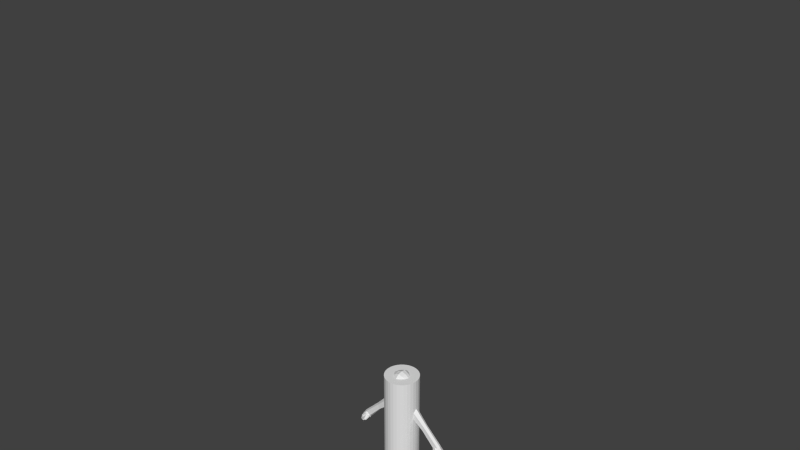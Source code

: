 # Source: bumi.blend  (saved by Blender 2.78.0; exported with 4.5.12 LTS)
import bpy
from mathutils import Matrix  # noqa: F401  (used for matrix-valued properties, if any)

bpy.ops.wm.read_factory_settings(use_empty=True)
scene = bpy.context.scene
scene.name = 'Scene'

# ---- collections
col_collection_1 = bpy.data.collections.new('Collection 1'); scene.collection.children.link(col_collection_1)

# ---- materials (node trees are filled in below, after node groups)
mat_material_002 = bpy.data.materials.new('Material.002')
mat_material_002.alpha_threshold = 0.0
mat_material_002.use_transparent_shadow = False
mat_material_002.roughness = 0.5

# ---- material node trees

# ---- world
world_world = bpy.data.worlds.new('World'); scene.world = world_world
world_world.color = (0.05088, 0.05088, 0.05088)
world_world.use_sun_shadow = False
world_world.sun_shadow_jitter_overblur = 0.0
world_world.cycles.sampling_method = 'NONE'
world_world.cycles.sample_map_resolution = 256

# ---- meshes
me_cube_005 = bpy.data.meshes.new('Cube.005')
me_cube_005.from_pydata([(0.3591, 0.1069, 1.685), (0.4176, 0.02384, 1.418), (1.117, 0.08936, 0.7489), (1.099, 0.01814, 0.686), (0.7401, -0.05246, 1.121), (0.7588, 0.01965, 1.078), (0.8012, -0.05246, 1.233), (0.7477, 0.09088, 1.135), (0.8069, 0.07891, 1.243), (0.8431, 0.01323, 1.254), (1.275, 0.01172, 0.8199), (1.233, 0.07739, 0.8274), (0.4886, 0.1063, 1.566), (0.465, 0.123, 1.382), (0.5113, 0.0232, 1.309), (0.462, -0.07789, 1.359), (0.4863, -0.07789, 1.548), (0.5329, 0.0142, 1.601), (1.387, 0.008838, 0.6668), (1.34, -0.1053, 0.6633), (1.259, 0.1437, 0.6224), (1.333, 0.1229, 0.6446), (1.255, 0.01999, 0.6192), (1.431, 0.01057, 0.5), (1.41, -0.06158, 0.5), (1.362, -0.06158, 0.4673), (1.368, 0.09584, 0.4713), (1.414, 0.0827, 0.503), (1.36, 0.01762, 0.446), (1.188, 0.1165, 0.6856), (1.177, 0.01906, 0.6526), (1.123, -0.04379, 0.741), (1.331, 0.01028, 0.7434), (1.283, 0.1001, 0.736), (1.102, -0.05398, 0.7388), (1.222, -0.05398, 0.8198), (1.278, -0.1053, 0.6381), (1.187, -0.2242, 0.6659), (1.281, -0.07962, 0.7415), (1.213, -0.05786, 0.7936), (1.113, 0.006307, 0.6892), (1.281, -0.08552, 0.6411), (1.319, -0.1003, 0.6719), (1.246, -0.0001753, 0.6282), (1.178, 0.01575, 0.6541), (1.278, -0.07915, 0.7396), (1.164, -0.2125, 0.649), (1.15, -0.189, 0.6341), (1.177, -0.1928, 0.6207), (1.209, -0.2322, 0.6418), (1.19, -0.222, 0.6298), (1.123, -0.1876, 0.6486), (1.163, -0.2159, 0.6885), (1.133, -0.2076, 0.6673), (1.104, -0.08155, 0.724), (1.194, -0.09561, 0.7766), (1.094, -0.03145, 0.6722), (1.261, -0.1233, 0.6241), (1.3, -0.1381, 0.6549), (1.227, -0.03793, 0.6112), (1.159, -0.02201, 0.6371), (1.119, -0.04607, 0.6755), (1.259, -0.1169, 0.7226), (1.167, -0.04857, 0.6497), (1.233, -0.1114, 0.7063), (1.19, -0.0965, 0.7467), (1.138, -0.08178, 0.7089), (1.24, -0.1074, 0.6419), (1.273, -0.1257, 0.6633), (1.216, -0.05535, 0.6257), (0.6438, -0.06518, 1.39), (0.688, 0.01372, 1.428), (0.6477, 0.09259, 1.404), (0.6064, 0.107, 1.258), (0.635, 0.02143, 1.193), (0.6011, -0.06518, 1.24), (0.8046, 0.01945, 1.025), (0.7975, 0.09067, 1.083), (0.9013, 0.01303, 1.196), (0.8579, -0.05267, 1.177), (0.7889, -0.05267, 1.069), (0.8643, 0.0787, 1.187), (1.088, 0.01237, 1.008), (1.04, -0.05332, 0.9986), (0.9515, 0.01879, 0.8557), (0.9571, 0.09002, 0.9159), (0.9454, -0.05332, 0.9042), (1.048, 0.07805, 1.007), (-0.3591, -0.07726, 1.666), (-1.117, 0.08936, 0.7489), (-1.099, 0.01814, 0.686), (-0.7401, -0.05246, 1.121), (-0.7588, 0.01965, 1.078), (-0.8012, -0.05246, 1.233), (-0.7477, 0.09088, 1.135), (-0.8069, 0.07891, 1.243), (-0.8431, 0.01323, 1.254), (-1.275, 0.01172, 0.8199), (-1.233, 0.07739, 0.8274), (-0.4886, 0.1063, 1.566), (-0.465, 0.123, 1.382), (-0.5113, 0.0232, 1.309), (-0.462, -0.07789, 1.359), (-0.4863, -0.07789, 1.548), (-0.5329, 0.0142, 1.601), (-1.387, 0.008838, 0.6668), (-1.34, -0.1053, 0.6633), (-1.259, 0.1437, 0.6224), (-1.333, 0.1229, 0.6446), (-1.255, 0.01999, 0.6192), (-1.431, 0.01057, 0.5), (-1.41, -0.06158, 0.5), (-1.362, -0.06158, 0.4673), (-1.368, 0.09584, 0.4713), (-1.414, 0.0827, 0.503), (-1.36, 0.01762, 0.446), (-1.188, 0.1165, 0.6856), (-1.177, 0.01906, 0.6526), (-1.123, -0.04379, 0.741), (-1.331, 0.01028, 0.7434), (-1.283, 0.1001, 0.736), (-1.102, -0.05398, 0.7388), (-1.222, -0.05398, 0.8198), (-1.278, -0.1053, 0.6381), (-1.187, -0.2242, 0.6659), (-1.281, -0.07962, 0.7415), (-1.213, -0.05786, 0.7936), (-1.113, 0.006307, 0.6892), (-1.281, -0.08552, 0.6411), (-1.319, -0.1003, 0.6719), (-1.246, -0.0001753, 0.6282), (-1.178, 0.01575, 0.6541), (-1.278, -0.07915, 0.7396), (-1.164, -0.2125, 0.649), (-1.15, -0.189, 0.6341), (-1.177, -0.1928, 0.6207), (-1.209, -0.2322, 0.6418), (-1.19, -0.222, 0.6298), (-1.123, -0.1876, 0.6486), (-1.163, -0.2159, 0.6885), (-1.133, -0.2076, 0.6673), (-1.104, -0.08155, 0.724), (-1.194, -0.09561, 0.7766), (-1.094, -0.03145, 0.6722), (-1.261, -0.1233, 0.6241), (-1.3, -0.1381, 0.6549), (-1.227, -0.03793, 0.6112), (-1.159, -0.02201, 0.6371), (-1.119, -0.04607, 0.6755), (-1.259, -0.1169, 0.7226), (-1.167, -0.04857, 0.6497), (-1.233, -0.1114, 0.7063), (-1.19, -0.0965, 0.7467), (-1.138, -0.08178, 0.7089), (-1.24, -0.1074, 0.6419), (-1.273, -0.1257, 0.6633), (-1.216, -0.05535, 0.6257), (-0.6438, -0.06518, 1.39), (-0.688, 0.01372, 1.428), (-0.6477, 0.09259, 1.404), (-0.6064, 0.107, 1.258), (-0.635, 0.02143, 1.193), (-0.6011, -0.06518, 1.24), (-0.8046, 0.01945, 1.025), (-0.7975, 0.09067, 1.083), (-0.9013, 0.01303, 1.196), (-0.8579, -0.05267, 1.177), (-0.7889, -0.05267, 1.069), (-0.8643, 0.0787, 1.187), (-1.088, 0.01237, 1.008), (-1.04, -0.05332, 0.9986), (-0.9515, 0.01879, 0.8557), (-0.9571, 0.09002, 0.9159), (-0.9454, -0.05332, 0.9042), (-1.048, 0.07805, 1.007), (0.1172, 0.2416, 2.41), (0.1172, 0.2416, 2.167), (0.2743, 0.09979, 2.41), (0.2743, -0.1169, 2.377), (0.2743, -0.112, 2.09), (0.2743, 0.09645, 2.156), (0.1113, -0.2694, 2.347), (0.1113, -0.2552, 2.034), (0.1183, 0.1196, 2.006), (0.08234, -0.1337, 1.93), (0.1114, -0.1219, 2.586), (0.1113, 0.1008, 2.59), (0.1259, 0.2615, 2.28), (0.2943, -0.005334, 2.41), (0.2943, -0.1208, 2.222), (0.2943, -0.008273, 2.126), (0.2943, 0.1072, 2.276), (0.121, -0.2787, 2.171), (0.1418, 0.01332, 1.952), (0.1211, -0.005256, 2.609), (0.1069, 0.1864, 2.525), (0.2151, 0.1862, 2.402), (0.2151, 0.1853, 2.173), (0.107, 0.1853, 2.075), (0.2151, 0.09185, 2.525), (0.2151, -0.1131, 2.512), (0.2151, -0.2125, 2.344), (0.2151, -0.1994, 2.057), (0.1958, -0.1121, 1.962), (0.2118, 0.08835, 2.062), (0.1017, -0.2197, 2.504), (0.0951, -0.2025, 1.93), (0.3155, -0.005818, 2.261), (0.231, 0.2017, 2.279), (0.231, -0.005565, 2.538), (0.231, -0.2183, 2.183), (0.204, -0.001248, 1.981), (0.1743, -0.1743, 1.966), (0.1829, -0.1859, 2.459), (0.1829, 0.155, 2.101), (0.1829, 0.1573, 2.489), (0.3591, 0.1069, 0.4255), (0.3591, -0.07726, 0.4255), (0.3591, 0.1059, 0.9997), (0.3591, -0.07536, 0.9672), (0.3591, -0.07726, 1.464), (0.1577, 0.227, 0.4559), (0.1796, -0.2212, 0.4255), (0.1796, 0.227, 1.144), (0.1796, -0.2213, 0.8019), (0.1726, -0.1724, 1.745), (0.1796, 0.2678, 1.414), (0.1796, -0.2212, 1.324), (0.359, 0.1085, 0.2885), (0.3587, -0.07566, 0.2882), (0.103, 0.1371, 0.2183), (0.1569, -0.2226, 0.218), (0.3119, 0.117, -0.8564), (0.3279, -0.09278, -0.856), (0.1473, 0.1138, -0.8565), (0.1502, -0.1285, -0.856), (0.1076, 0.1383, -0.4697), (0.143, -0.1644, -0.4692), (0.3327, 0.1104, -0.4696), (0.3528, -0.1145, -0.4692), (0.1373, -0.1733, -0.2105), (0.0981, 0.1362, -0.2098), (0.3529, 0.1101, -0.21), (0.3477, -0.1046, -0.2104), (0.4177, 0.01482, 0.4257), (0.4176, 0.01563, 0.989), (0.06354, 0.1047, 1.905), (0.1792, 0.008914, 1.822), (0.4172, 0.0172, 0.2874), (0.05221, -0.04313, 0.1892), (0.3804, 0.01951, -0.8562), (0.08934, -0.05334, -0.8561), (0.3927, 0.0227, -0.4695), (0.05716, -0.04699, -0.4695), (0.06138, -0.06019, -0.2102), (0.4021, 0.02428, -0.2102), (0.314, 0.16, -1.043), (0.284, -0.1201, -0.9855), (0.1307, 0.1564, -1.042), (0.1458, -0.1205, -0.9855), (0.3788, 0.01726, -1.041), (0.08905, -0.0516, -1.041), (0.2715, -0.2544, -1.022), (0.138, -0.2544, -1.022), (0.2972, -0.4519, -1.09), (0.1649, -0.4519, -1.09), (0.311, -0.5053, -1.185), (0.1787, -0.5053, -1.185), (0.311, 0.19, -1.1), (0.1311, 0.189, -1.1), (0.4009, 0.01483, 1.728), (0.3591, -0.07726, 1.666), (0.3591, 0.1237, 1.489), (0.179, 0.17, 1.741), (0.09446, -0.06281, 1.87), (0.1464, 0.02459, 1.883), (0.08446, 0.1422, 1.864), (0.156, 0.01922, 1.855), (0.118, -0.12, 1.824), (0.1048, 0.1375, -0.3539), (0.345, 0.1105, -0.3539), (0.3529, -0.1065, -0.354), (0.1426, -0.1567, -0.3542), (0.05923, -0.05332, -0.3541), (0.3974, 0.02376, -0.354), (0.1374, -0.1859, -0.027), (0.1028, 0.1361, -0.0263), (0.3581, 0.1098, 0.00862), (0.3532, -0.08818, 0.008169), (0.4096, 0.02121, 0.007916), (0.05697, -0.05264, -0.0412), (0.3533, -0.328, -1.183), (0.1364, -0.328, -1.183), (0.3816, -0.1334, -1.183), (0.108, -0.1335, -1.183), (0.3684, 0.003269, -1.183), (0.1212, 0.00326, -1.183), (0.311, 0.1724, -1.183), (0.1788, 0.1716, -1.183), (0.2389, -0.3245, -0.3586), (-0.1172, 0.2416, 2.41), (-0.1172, 0.2416, 2.167), (-0.2743, 0.09979, 2.41), (-0.2743, -0.1169, 2.377), (-0.2743, -0.112, 2.09), (-0.2743, 0.09645, 2.156), (-0.1113, -0.2694, 2.347), (-0.1113, -0.2552, 2.034), (-0.1183, 0.1196, 2.006), (-0.08234, -0.1337, 1.93), (-0.1114, -0.1219, 2.586), (-0.1113, 0.1008, 2.59), (-0.1259, 0.2615, 2.28), (-0.2943, -0.005334, 2.41), (-0.2943, -0.1208, 2.222), (-0.2943, -0.008273, 2.126), (-0.2943, 0.1072, 2.276), (-0.121, -0.2787, 2.171), (-0.1418, 0.01332, 1.952), (-0.1211, -0.005256, 2.609), (-0.1069, 0.1864, 2.525), (-0.2151, 0.1862, 2.402), (-0.2151, 0.1853, 2.173), (-0.107, 0.1853, 2.075), (-0.2151, 0.09185, 2.525), (-0.2151, -0.1131, 2.512), (-0.2151, -0.2125, 2.344), (-0.2151, -0.1994, 2.057), (-0.1958, -0.1121, 1.962), (-0.2118, 0.08835, 2.062), (-0.1017, -0.2197, 2.504), (-0.0951, -0.2025, 1.93), (-0.3155, -0.005818, 2.261), (-0.231, 0.2017, 2.279), (-0.231, -0.005565, 2.538), (-0.231, -0.2183, 2.183), (-0.204, -0.001248, 1.981), (-0.1743, -0.1743, 1.966), (-0.1829, -0.1859, 2.459), (-0.1829, 0.155, 2.101), (-0.1829, 0.1573, 2.489), (-0.3591, 0.1069, 0.4255), (-0.3591, -0.07726, 0.4255), (-0.359, 0.1059, 0.9998), (-0.3591, -0.07537, 0.9672), (-0.3591, 0.1069, 1.685), (-0.3591, -0.07726, 1.464), (-0.1577, 0.227, 0.4559), (-0.1796, -0.2212, 0.4255), (-0.1796, 0.227, 1.144), (-0.1796, -0.2213, 0.8019), (-0.1726, -0.1724, 1.745), (-0.1796, 0.2678, 1.414), (-0.1796, -0.2212, 1.324), (-0.3583, 0.1085, 0.2886), (-0.3594, -0.07538, 0.2883), (-0.1027, 0.137, 0.2183), (-0.1583, -0.2224, 0.2178), (-0.3109, 0.117, -0.8565), (-0.329, -0.0924, -0.856), (-0.1461, 0.1135, -0.8564), (-0.1513, -0.1284, -0.8559), (-0.1064, 0.1381, -0.4697), (-0.145, -0.164, -0.469), (-0.3322, 0.1107, -0.4697), (-0.3546, -0.1138, -0.4693), (-0.1392, -0.173, -0.2106), (-0.09682, 0.1359, -0.2099), (-0.3523, 0.1104, -0.2098), (-0.3494, -0.104, -0.2104), (-0.4177, 0.01482, 0.4257), (-0.4176, 0.01562, 0.989), (-0.06354, 0.1047, 1.905), (-0.1792, 0.008914, 1.822), (-0.4172, 0.01742, 0.2875), (-0.05223, -0.04318, 0.1892), (-0.3804, 0.01982, -0.8563), (-0.08967, -0.05346, -0.856), (-0.3931, 0.02326, -0.4696), (-0.05774, -0.04699, -0.4693), (-0.06207, -0.06018, -0.2104), (-0.4025, 0.02483, -0.21), (-0.3135, 0.16, -1.043), (-0.2841, -0.1201, -0.9855), (-0.1299, 0.1562, -1.042), (-0.146, -0.1205, -0.9855), (-0.3787, 0.01732, -1.042), (-0.08908, -0.05163, -1.041), (-0.2715, -0.2544, -1.022), (-0.138, -0.2544, -1.022), (-0.2972, -0.4519, -1.09), (-0.1649, -0.4519, -1.09), (-0.311, -0.5053, -1.185), (-0.1787, -0.5053, -1.185), (-0.3104, 0.19, -1.1), (-0.1304, 0.1889, -1.1), (-0.4009, 0.01483, 1.728), (-0.3591, 0.1237, 1.489), (-0.4176, 0.02384, 1.418), (-0.179, 0.17, 1.741), (-0.09446, -0.06281, 1.87), (-0.1464, 0.02459, 1.883), (-0.08446, 0.1422, 1.864), (-0.156, 0.01922, 1.855), (-0.118, -0.12, 1.824), (0.0, 0.2815, 2.428), (0.0, 0.2815, 2.15), (0.0, -0.307, 2.367), (0.0, -0.2951, 2.017), (0.0, 0.1197, 1.969), (0.0, -0.131, 1.896), (0.0, 0.1183, 2.63), (0.0, -0.137, 2.629), (0.0, 0.3039, 2.28), (0.0, -0.3205, 2.172), (0.0, -0.004677, 2.652), (0.0, 0.2182, 2.557), (0.0, 0.2177, 2.044), (0.0, -0.248, 2.54), (0.0, -0.2532, 1.898), (0.0, 0.227, 0.4559), (-0.0001105, -0.2219, 0.4558), (0.0, 0.227, 1.144), (-7.025e-06, -0.2212, 0.8019), (0.0, -0.2003, 1.753), (0.0, 0.2678, 1.414), (0.0, -0.2212, 1.324), (0.0001726, 0.2265, 0.2717), (-0.0002551, -0.2226, 0.2715), (0.0, 0.003902, 0.2192), (0.0, 0.2238, 1.752), (0.0, 0.1298, 1.919), (0.0, -0.1149, 1.873), (0.0, 0.1305, 1.878), (0.0, -0.1122, 1.835), (-0.1037, 0.1373, -0.3539), (-0.3445, 0.1109, -0.3538), (-0.3546, -0.1058, -0.354), (-0.1445, -0.1563, -0.3543), (-0.05997, -0.05325, -0.3542), (-0.3979, 0.02438, -0.354), (-0.1393, -0.1857, -0.02719), (-0.1015, 0.1358, -0.02634), (-0.3573, 0.11, 0.00881), (-0.3544, -0.08768, 0.00824), (-0.4098, 0.02165, 0.008108), (-0.05735, -0.05274, -0.04138), (-0.3533, -0.328, -1.183), (-0.1364, -0.328, -1.183), (-0.3817, -0.1334, -1.183), (-0.108, -0.1335, -1.183), (-0.3684, 0.003267, -1.183), (-0.1212, 0.003259, -1.183), (-0.3103, 0.1723, -1.183), (-0.1784, 0.1715, -1.183), (-0.2428, -0.3236, -0.3586)], [], [(84, 85, 2, 3), (75, 74, 5, 4), (70, 75, 4, 6), (74, 73, 7, 5), (71, 70, 6, 9), (72, 71, 9, 8), (73, 72, 8, 7), (22, 20, 26, 28), (30, 29, 20, 22), (33, 32, 18, 21), (29, 33, 21, 20), (25, 28, 23, 24), (28, 26, 27, 23), (21, 18, 23, 27), (20, 21, 27, 26), (18, 19, 24, 23), (11, 10, 32, 33), (35, 34, 31, 39), (53, 51, 47, 46), (52, 53, 46, 37), (37, 46, 50, 49), (46, 47, 48, 50), (38, 35, 39, 45), (42, 45, 62, 58), (39, 31, 54, 55), (41, 42, 58, 57), (40, 44, 60, 56), (45, 39, 55, 62), (31, 40, 56, 54), (43, 41, 57, 59), (44, 43, 59, 60), (55, 54, 66, 65), (57, 58, 68, 67), (56, 60, 63, 61), (62, 55, 65, 64), (64, 65, 52, 37), (66, 61, 51, 53), (69, 67, 50, 48), (63, 69, 48, 47), (58, 62, 64, 68), (60, 59, 69, 63), (59, 57, 67, 69), (54, 56, 61, 66), (61, 63, 47, 51), (67, 68, 49, 50), (65, 66, 53, 52), (68, 64, 37, 49), (13, 12, 72, 73), (12, 17, 71, 72), (17, 16, 70, 71), (14, 13, 73, 74), (16, 15, 75, 70), (15, 14, 74, 75), (85, 87, 11, 2), (87, 82, 10, 11), (34, 35, 10, 3), (3, 10, 11, 2), (82, 83, 35, 10), (86, 84, 3, 34), (83, 86, 34, 35), (36, 22, 28, 25), (32, 38, 19, 18), (19, 36, 25, 24), (2, 11, 33, 29), (10, 35, 38, 32), (3, 2, 29, 30), (22, 36, 41, 43), (30, 22, 43, 44), (19, 38, 45, 42), (34, 3, 40, 31), (3, 30, 44, 40), (36, 19, 42, 41), (6, 4, 80, 79), (4, 5, 76, 80), (9, 6, 79, 78), (8, 9, 78, 81), (7, 8, 81, 77), (5, 7, 77, 76), (79, 80, 86, 83), (80, 76, 84, 86), (78, 79, 83, 82), (81, 78, 82, 87), (77, 81, 87, 85), (76, 77, 85, 84), (171, 90, 89, 172), (162, 91, 92, 161), (157, 93, 91, 162), (161, 92, 94, 160), (158, 96, 93, 157), (159, 95, 96, 158), (160, 94, 95, 159), (109, 115, 113, 107), (117, 109, 107, 116), (120, 108, 105, 119), (116, 107, 108, 120), (112, 111, 110, 115), (115, 110, 114, 113), (108, 114, 110, 105), (107, 113, 114, 108), (105, 110, 111, 106), (98, 120, 119, 97), (122, 126, 118, 121), (140, 133, 134, 138), (139, 124, 133, 140), (124, 136, 137, 133), (133, 137, 135, 134), (125, 132, 126, 122), (129, 145, 149, 132), (126, 142, 141, 118), (128, 144, 145, 129), (127, 143, 147, 131), (132, 149, 142, 126), (118, 141, 143, 127), (130, 146, 144, 128), (131, 147, 146, 130), (142, 152, 153, 141), (144, 154, 155, 145), (143, 148, 150, 147), (149, 151, 152, 142), (151, 124, 139, 152), (153, 140, 138, 148), (156, 135, 137, 154), (150, 134, 135, 156), (145, 155, 151, 149), (147, 150, 156, 146), (146, 156, 154, 144), (141, 153, 148, 143), (148, 138, 134, 150), (154, 137, 136, 155), (152, 139, 140, 153), (155, 136, 124, 151), (100, 160, 159, 99), (99, 159, 158, 104), (104, 158, 157, 103), (101, 161, 160, 100), (103, 157, 162, 102), (102, 162, 161, 101), (172, 89, 98, 174), (174, 98, 97, 169), (121, 90, 97, 122), (90, 89, 98, 97), (169, 97, 122, 170), (173, 121, 90, 171), (170, 122, 121, 173), (123, 112, 115, 109), (119, 105, 106, 125), (106, 111, 112, 123), (89, 116, 120, 98), (97, 119, 125, 122), (90, 117, 116, 89), (109, 130, 128, 123), (117, 131, 130, 109), (106, 129, 132, 125), (121, 118, 127, 90), (90, 127, 131, 117), (123, 128, 129, 106), (93, 166, 167, 91), (91, 167, 163, 92), (96, 165, 166, 93), (95, 168, 165, 96), (94, 164, 168, 95), (92, 163, 164, 94), (166, 170, 173, 167), (167, 173, 171, 163), (165, 169, 170, 166), (168, 174, 169, 165), (164, 172, 174, 168), (163, 171, 172, 164), (175, 187, 413, 405), (175, 405, 416, 195), (175, 195, 215, 196), (175, 196, 208, 187), (176, 406, 413, 187), (176, 187, 208, 197), (176, 197, 214, 198), (176, 198, 417, 406), (177, 188, 207, 191), (177, 191, 208, 196), (177, 196, 215, 199), (177, 199, 209, 188), (178, 189, 207, 188), (178, 188, 209, 200), (178, 200, 213, 201), (178, 201, 210, 189), (179, 190, 207, 189), (179, 189, 210, 202), (179, 202, 212, 203), (179, 203, 211, 190), (180, 191, 207, 190), (180, 190, 211, 204), (180, 204, 214, 197), (180, 197, 208, 191), (181, 407, 414, 192), (181, 192, 210, 201), (181, 201, 213, 205), (181, 205, 418, 407), (182, 192, 414, 408), (182, 408, 419, 206), (182, 206, 212, 202), (182, 202, 210, 192), (193, 275, 246, 183), (183, 409, 417, 198), (183, 198, 214, 204), (183, 204, 211, 193), (184, 274, 275, 193), (184, 193, 211, 203), (184, 203, 212, 206), (184, 206, 419, 410), (185, 194, 415, 412), (185, 412, 418, 205), (185, 205, 213, 200), (185, 200, 209, 194), (186, 411, 415, 194), (186, 194, 209, 199), (186, 199, 215, 195), (186, 195, 416, 411), (244, 245, 219, 217), (223, 221, 420, 422), (222, 224, 423, 421), (420, 221, 230, 427), (223, 422, 425, 226), (224, 219, 220, 227), (423, 224, 227, 426), (221, 216, 228, 230), (426, 227, 225, 424), (217, 219, 224, 222), (218, 216, 221, 223), (249, 231, 428, 429), (253, 236, 234, 251), (244, 217, 229, 248), (217, 222, 231, 229), (222, 421, 428, 231), (236, 238, 232, 234), (252, 239, 233, 250), (239, 237, 235, 233), (281, 282, 237, 239), (284, 281, 239, 252), (279, 280, 238, 236), (283, 279, 236, 253), (290, 286, 241, 254), (286, 287, 242, 241), (289, 288, 243, 255), (288, 285, 240, 243), (287, 289, 255, 242), (285, 290, 254, 240), (282, 283, 253, 237), (280, 284, 252, 238), (238, 252, 250, 232), (216, 244, 248, 228), (237, 253, 251, 235), (230, 249, 429, 427), (216, 218, 245, 244), (235, 251, 261, 259), (234, 232, 256, 258), (233, 235, 259, 257), (232, 250, 260, 256), (250, 233, 257, 260), (251, 234, 258, 261), (257, 259, 263, 262), (262, 263, 265, 264), (264, 265, 267, 266), (226, 425, 430, 273), (268, 269, 258, 256), (260, 268, 256), (278, 277, 275, 274), (277, 276, 246, 275), (434, 278, 274, 432), (276, 433, 431, 246), (273, 430, 433, 276), (409, 183, 246, 431), (410, 432, 274, 184), (247, 273, 276, 277), (297, 298, 269, 268), (242, 255, 284, 280), (240, 254, 283, 282), (254, 241, 279, 283), (241, 242, 280, 279), (255, 243, 281, 284), (243, 240, 282, 281), (231, 249, 290, 285), (228, 248, 289, 287), (229, 231, 285, 288), (248, 229, 288, 289), (230, 228, 287, 286), (249, 230, 286, 290), (266, 267, 292, 291), (291, 292, 294, 293), (293, 294, 296, 295), (295, 296, 298, 297), (227, 220, 271, 225), (268, 260, 297), (218, 223, 226, 272), (270, 247, 225, 271), (424, 225, 278, 434), (225, 247, 277, 278), (295, 297, 260), (257, 293, 295, 260), (262, 291, 293, 257), (264, 266, 291, 262), (258, 269, 261), (269, 298, 296, 261), (261, 296, 294, 263, 259), (263, 294, 292, 265), (267, 265, 292), (300, 405, 413, 312), (300, 320, 416, 405), (300, 321, 340, 320), (300, 312, 333, 321), (301, 312, 413, 406), (301, 322, 333, 312), (301, 323, 339, 322), (301, 406, 417, 323), (302, 316, 332, 313), (302, 321, 333, 316), (302, 324, 340, 321), (302, 313, 334, 324), (303, 313, 332, 314), (303, 325, 334, 313), (303, 326, 338, 325), (303, 314, 335, 326), (304, 314, 332, 315), (304, 327, 335, 314), (304, 328, 337, 327), (304, 315, 336, 328), (305, 315, 332, 316), (305, 329, 336, 315), (305, 322, 339, 329), (305, 316, 333, 322), (306, 317, 414, 407), (306, 326, 335, 317), (306, 330, 338, 326), (306, 407, 418, 330), (307, 408, 414, 317), (307, 331, 419, 408), (307, 327, 337, 331), (307, 317, 335, 327), (318, 308, 372, 401), (308, 323, 417, 409), (308, 329, 339, 323), (308, 318, 336, 329), (309, 318, 401, 400), (309, 328, 336, 318), (309, 331, 337, 328), (309, 410, 419, 331), (310, 412, 415, 319), (310, 330, 418, 412), (310, 325, 338, 330), (310, 319, 334, 325), (311, 319, 415, 411), (311, 324, 334, 319), (311, 320, 340, 324), (311, 411, 416, 320), (370, 342, 344, 371), (349, 422, 420, 347), (348, 421, 423, 350), (420, 427, 356, 347), (349, 352, 425, 422), (350, 353, 346, 344), (423, 426, 353, 350), (347, 356, 354, 341), (426, 424, 351, 353), (342, 348, 350, 344), (343, 349, 347, 341), (375, 429, 428, 357), (379, 377, 360, 362), (370, 374, 355, 342), (342, 355, 357, 348), (348, 357, 428, 421), (362, 360, 358, 364), (378, 376, 359, 365), (365, 359, 361, 363), (437, 365, 363, 438), (440, 378, 365, 437), (435, 362, 364, 436), (439, 379, 362, 435), (446, 380, 367, 442), (442, 367, 368, 443), (445, 381, 369, 444), (444, 369, 366, 441), (443, 368, 381, 445), (441, 366, 380, 446), (438, 363, 379, 439), (436, 364, 378, 440), (364, 358, 376, 378), (341, 354, 374, 370), (363, 361, 377, 379), (356, 427, 429, 375), (341, 370, 371, 343), (361, 385, 387, 377), (360, 384, 382, 358), (359, 383, 385, 361), (358, 382, 386, 376), (376, 386, 383, 359), (377, 387, 384, 360), (383, 388, 389, 385), (388, 390, 391, 389), (390, 392, 393, 391), (352, 399, 430, 425), (394, 382, 384, 395), (386, 382, 394), (404, 400, 401, 403), (403, 401, 372, 402), (434, 432, 400, 404), (402, 372, 431, 433), (399, 402, 433, 430), (409, 431, 372, 308), (410, 309, 400, 432), (373, 403, 402, 399), (453, 394, 395, 454), (368, 436, 440, 381), (366, 438, 439, 380), (380, 439, 435, 367), (367, 435, 436, 368), (381, 440, 437, 369), (369, 437, 438, 366), (357, 441, 446, 375), (354, 443, 445, 374), (355, 444, 441, 357), (374, 445, 444, 355), (356, 442, 443, 354), (375, 446, 442, 356), (392, 447, 448, 393), (447, 449, 450, 448), (449, 451, 452, 450), (451, 453, 454, 452), (394, 453, 386), (371, 398, 397, 343), (343, 397, 352, 349), (397, 345, 399, 352), (345, 396, 373, 399), (344, 346, 398, 371), (424, 434, 404, 351), (351, 404, 403, 373), (451, 386, 453), (383, 386, 451, 449), (388, 383, 449, 447), (390, 388, 447, 392), (384, 387, 395), (395, 387, 452, 454), (387, 385, 389, 450, 452), (389, 391, 448, 450), (393, 448, 391), (270, 271, 16, 17), (1, 272, 13, 14), (272, 0, 12, 13), (0, 270, 17, 12), (271, 220, 15, 16), (220, 1, 14, 15), (396, 104, 103, 88), (398, 101, 100, 397), (397, 100, 99, 345), (345, 99, 104, 396), (88, 103, 102, 346), (346, 102, 101, 398), (245, 218, 272, 1), (272, 226, 273, 0), (0, 273, 247, 270), (219, 245, 1, 220), (353, 351, 88, 346), (396, 88, 351, 373)])
_uv = me_cube_005.uv_layers.new(name='UVMap')
_uv.uv.foreach_set('vector', [0.7322, 0.7596, 0.72, 0.7631, 0.719, 0.7405, 0.7322, 0.7367, 0.8773, 0.5851, 0.89, 0.5898, 0.8899, 0.6081, 0.8794, 0.6056, 0.1398, 0.7005, 0.1583, 0.714, 0.1556, 0.739, 0.1387, 0.7316, 0.89, 0.5898, 0.9026, 0.5852, 0.9004, 0.6061, 0.8899, 0.6081, 0.657, 0.1289, 0.6699, 0.1343, 0.6547, 0.1635, 0.6434, 0.1605, 0.1422, 0.4176, 0.1319, 0.4218, 0.1101, 0.3977, 0.1191, 0.3954, 0.147, 0.3956, 0.1422, 0.4176, 0.1191, 0.3954, 0.1264, 0.3788, 0.6123, 0.9059, 0.6143, 0.9227, 0.5962, 0.9262, 0.5914, 0.9159, 0.8903, 0.7045, 0.8953, 0.6908, 0.9063, 0.6897, 0.9013, 0.7073, 0.05397, 0.3252, 0.04168, 0.3271, 0.03357, 0.3164, 0.04816, 0.3121, 0.06677, 0.3168, 0.05397, 0.3252, 0.04816, 0.3121, 0.05886, 0.308, 0.9573, 0.5718, 0.9572, 0.5602, 0.9676, 0.5612, 0.9643, 0.5718, 0.9572, 0.5602, 0.9585, 0.5485, 0.9653, 0.5505, 0.9676, 0.5612, 0.04816, 0.3121, 0.03357, 0.3164, 0.02624, 0.2922, 0.0334, 0.2922, 0.05886, 0.308, 0.04816, 0.3121, 0.0334, 0.2922, 0.03998, 0.287, 0.5962, 0.2687, 0.6139, 0.272, 0.6019, 0.2935, 0.5914, 0.291, 0.05979, 0.3383, 0.04978, 0.3379, 0.04168, 0.3271, 0.05397, 0.3252, 0.1336, 0.8149, 0.1536, 0.8137, 0.1517, 0.8149, 0.1368, 0.8172, 0.9609, 0.636, 0.9572, 0.636, 0.9582, 0.6318, 0.962, 0.6309, 0.9662, 0.6349, 0.9609, 0.636, 0.962, 0.6309, 0.9664, 0.6299, 0.9664, 0.6299, 0.962, 0.6309, 0.9628, 0.626, 0.9662, 0.6249, 0.962, 0.6309, 0.9582, 0.6318, 0.9595, 0.6276, 0.9628, 0.626, 0.1337, 0.8299, 0.1336, 0.8149, 0.1368, 0.8172, 0.1342, 0.8298, 0.7342, 0.506, 0.7333, 0.4939, 0.7397, 0.4954, 0.7405, 0.5075, 0.9738, 0.02654, 0.9688, 0.03598, 0.9624, 0.03765, 0.9673, 0.02821, 0.9013, 0.7232, 0.9063, 0.7267, 0.9022, 0.7314, 0.8972, 0.728, 0.8808, 0.7039, 0.8903, 0.705, 0.8862, 0.7098, 0.8768, 0.7087, 0.7333, 0.4939, 0.7342, 0.4813, 0.7405, 0.4828, 0.7397, 0.4954, 0.9688, 0.03598, 0.9738, 0.04506, 0.9673, 0.04673, 0.9624, 0.03765, 0.8993, 0.7098, 0.9013, 0.7232, 0.8972, 0.728, 0.8953, 0.7146, 0.8903, 0.705, 0.8993, 0.7098, 0.8953, 0.7146, 0.8862, 0.7098, 0.719, 0.8586, 0.7297, 0.8479, 0.7307, 0.853, 0.7234, 0.8593, 0.738, 0.8747, 0.7321, 0.8795, 0.732, 0.8749, 0.7364, 0.8702, 0.8768, 0.7087, 0.8862, 0.7098, 0.8865, 0.7139, 0.8798, 0.7117, 0.7242, 0.8703, 0.719, 0.8586, 0.7234, 0.8593, 0.7275, 0.8673, 0.2232, 0.9516, 0.232, 0.9517, 0.2246, 0.9702, 0.2196, 0.9702, 0.965, 0.7074, 0.9588, 0.7099, 0.9601, 0.6911, 0.9635, 0.6897, 0.8932, 0.7167, 0.8947, 0.7249, 0.8836, 0.7396, 0.8828, 0.735, 0.8865, 0.7139, 0.8932, 0.7167, 0.8828, 0.735, 0.879, 0.7334, 0.7321, 0.8795, 0.7242, 0.8703, 0.7275, 0.8673, 0.732, 0.8749, 0.8862, 0.7098, 0.8953, 0.7146, 0.8932, 0.7167, 0.8865, 0.7139, 0.8953, 0.7146, 0.8972, 0.728, 0.8947, 0.7249, 0.8932, 0.7167, 0.7297, 0.8479, 0.738, 0.8457, 0.7365, 0.8497, 0.7307, 0.853, 0.8798, 0.7117, 0.8865, 0.7139, 0.879, 0.7334, 0.8753, 0.7322, 0.8947, 0.7249, 0.8988, 0.7287, 0.8859, 0.7417, 0.8836, 0.7396, 0.9715, 0.7099, 0.965, 0.7074, 0.9635, 0.6897, 0.9672, 0.6911, 0.2144, 0.9517, 0.2232, 0.9516, 0.2196, 0.9702, 0.2147, 0.9702, 0.1676, 0.4125, 0.1653, 0.4398, 0.1422, 0.4176, 0.147, 0.3956, 0.1653, 0.4398, 0.1537, 0.4459, 0.1319, 0.4218, 0.1422, 0.4176, 0.6706, 0.09742, 0.6852, 0.1051, 0.6699, 0.1343, 0.657, 0.1289, 0.8901, 0.5715, 0.9047, 0.5642, 0.9026, 0.5852, 0.89, 0.5898, 0.1408, 0.6695, 0.1611, 0.6889, 0.1583, 0.714, 0.1398, 0.7005, 0.8753, 0.5646, 0.8901, 0.5715, 0.89, 0.5898, 0.8773, 0.5851, 0.09708, 0.3486, 0.08547, 0.363, 0.05979, 0.3383, 0.07469, 0.3255, 0.6174, 0.2005, 0.6221, 0.2071, 0.6059, 0.2427, 0.6014, 0.235, 0.4983, 0.9309, 0.4994, 0.9144, 0.5102, 0.9092, 0.5102, 0.9351, 0.4458, 0.9092, 0.4458, 0.9407, 0.4389, 0.934, 0.4376, 0.9139, 0.6221, 0.2071, 0.634, 0.2082, 0.6182, 0.2424, 0.6059, 0.2427, 0.1544, 0.7814, 0.1614, 0.7846, 0.162, 0.8166, 0.1536, 0.8137, 0.1358, 0.7788, 0.1544, 0.7814, 0.1536, 0.8137, 0.1336, 0.8149, 0.6143, 0.8899, 0.6123, 0.9059, 0.5914, 0.9159, 0.5936, 0.9048, 0.601, 0.2557, 0.616, 0.2572, 0.6139, 0.272, 0.5962, 0.2687, 0.1338, 0.8448, 0.1426, 0.8423, 0.1517, 0.8673, 0.1437, 0.8677, 0.07469, 0.3255, 0.05979, 0.3383, 0.05397, 0.3252, 0.06677, 0.3168, 0.6059, 0.2427, 0.6182, 0.2424, 0.616, 0.2572, 0.601, 0.2557, 0.8792, 0.7017, 0.8844, 0.692, 0.8953, 0.6908, 0.8903, 0.7045, 0.1521, 0.8377, 0.1426, 0.8423, 0.1429, 0.8415, 0.1513, 0.8366, 0.8903, 0.7045, 0.9013, 0.7073, 0.8993, 0.7098, 0.8903, 0.705, 0.1338, 0.8448, 0.1337, 0.8299, 0.1342, 0.8298, 0.1353, 0.8419, 0.8772, 0.712, 0.8792, 0.7017, 0.8808, 0.7039, 0.8805, 0.7113, 0.8792, 0.7017, 0.8903, 0.7045, 0.8903, 0.705, 0.8808, 0.7039, 0.1426, 0.8423, 0.1338, 0.8448, 0.1353, 0.8419, 0.1429, 0.8415, 0.1387, 0.7316, 0.1556, 0.739, 0.1553, 0.7491, 0.138, 0.7428, 0.8794, 0.6056, 0.8899, 0.6081, 0.8898, 0.6149, 0.8794, 0.6128, 0.6434, 0.1605, 0.6547, 0.1635, 0.6497, 0.1741, 0.6383, 0.1715, 0.1191, 0.3954, 0.1101, 0.3977, 0.1019, 0.3897, 0.1111, 0.3877, 0.1264, 0.3788, 0.1191, 0.3954, 0.1111, 0.3877, 0.1194, 0.3716, 0.7322, 0.7895, 0.7213, 0.7926, 0.721, 0.7856, 0.7322, 0.7824, 0.138, 0.7428, 0.1553, 0.7491, 0.1544, 0.7814, 0.1358, 0.7788, 0.8794, 0.6128, 0.8898, 0.6149, 0.8898, 0.6366, 0.8794, 0.636, 0.6383, 0.1715, 0.6497, 0.1741, 0.634, 0.2082, 0.6221, 0.2071, 0.1111, 0.3877, 0.1019, 0.3897, 0.07589, 0.3638, 0.08547, 0.363, 0.1194, 0.3716, 0.1111, 0.3877, 0.08547, 0.363, 0.09708, 0.3486, 0.7322, 0.7824, 0.721, 0.7856, 0.72, 0.7631, 0.7322, 0.7596, 0.8228, 0.6894, 0.8228, 0.721, 0.8114, 0.7181, 0.813, 0.6857, 0.05267, 0.7678, 0.05412, 0.7473, 0.06452, 0.7445, 0.06517, 0.7628, 0.4192, 0.3856, 0.3973, 0.3622, 0.4055, 0.3457, 0.425, 0.3634, 0.06517, 0.7628, 0.06452, 0.7445, 0.07511, 0.7461, 0.07788, 0.767, 0.4088, 0.3913, 0.3879, 0.3655, 0.3973, 0.3622, 0.4192, 0.3856, 0.8583, 0.1278, 0.8475, 0.1553, 0.8366, 0.1542, 0.8453, 0.1249, 0.8176, 0.6183, 0.815, 0.6434, 0.8, 0.6349, 0.8012, 0.6039, 0.06302, 0.6712, 0.0621, 0.6556, 0.07361, 0.6545, 0.0811, 0.6706, 0.063, 0.6827, 0.06302, 0.6712, 0.0811, 0.6706, 0.07735, 0.681, 0.8237, 0.2418, 0.8241, 0.2565, 0.8056, 0.2539, 0.8088, 0.2413, 0.8083, 0.7322, 0.8052, 0.7464, 0.7968, 0.7488, 0.795, 0.7332, 0.0506, 0.6554, 0.05069, 0.6483, 0.06123, 0.6451, 0.0621, 0.6556, 0.0621, 0.6556, 0.06123, 0.6451, 0.07178, 0.6476, 0.07361, 0.6545, 0.8241, 0.2565, 0.8145, 0.279, 0.8038, 0.2793, 0.8056, 0.2539, 0.8052, 0.7464, 0.8101, 0.7708, 0.8032, 0.7703, 0.7968, 0.7488, 0.8056, 0.2539, 0.8038, 0.2793, 0.7956, 0.2782, 0.7933, 0.2523, 0.8233, 0.227, 0.8237, 0.2418, 0.8088, 0.2413, 0.8121, 0.2287, 0.3408, 0.3008, 0.3423, 0.2969, 0.3536, 0.2893, 0.3569, 0.2889, 0.02993, 0.6892, 0.02916, 0.6847, 0.03254, 0.6867, 0.0328, 0.6907, 0.3581, 0.2811, 0.3553, 0.2777, 0.3577, 0.2753, 0.3615, 0.278, 0.3553, 0.2777, 0.3528, 0.2741, 0.3547, 0.2724, 0.3577, 0.2753, 0.02916, 0.6847, 0.0277, 0.6807, 0.03194, 0.6827, 0.03254, 0.6867, 0.3344, 0.2891, 0.3348, 0.2888, 0.3423, 0.2969, 0.3408, 0.3008, 0.3304, 0.2787, 0.3351, 0.2762, 0.3395, 0.2863, 0.3348, 0.2888, 0.9684, 0.8485, 0.9624, 0.8469, 0.9603, 0.8318, 0.9662, 0.8335, 0.04767, 0.6674, 0.0421, 0.6702, 0.04003, 0.6645, 0.0456, 0.6616, 0.06127, 0.6921, 0.0557, 0.6949, 0.05695, 0.6854, 0.06252, 0.6826, 0.3348, 0.2888, 0.3395, 0.2863, 0.347, 0.2943, 0.3423, 0.2969, 0.9662, 0.8335, 0.9603, 0.8318, 0.9624, 0.8239, 0.9684, 0.8255, 0.0601, 0.6725, 0.05453, 0.6753, 0.0421, 0.6702, 0.04767, 0.6674, 0.06252, 0.6826, 0.05695, 0.6854, 0.05453, 0.6753, 0.0601, 0.6725, 0.347, 0.2943, 0.3475, 0.2899, 0.3537, 0.2844, 0.3583, 0.2867, 0.5337, 0.5244, 0.5369, 0.5223, 0.5369, 0.5287, 0.535, 0.5319, 0.0557, 0.6949, 0.05357, 0.6912, 0.05311, 0.6841, 0.05695, 0.6854, 0.3395, 0.2863, 0.3426, 0.2839, 0.3475, 0.2899, 0.347, 0.2943, 0.3426, 0.2839, 0.3553, 0.2777, 0.3581, 0.2811, 0.3475, 0.2899, 0.7286, 0.9514, 0.7252, 0.9326, 0.729, 0.9334, 0.7352, 0.953, 0.05204, 0.6769, 0.03194, 0.6827, 0.0277, 0.6807, 0.04448, 0.6734, 0.05311, 0.6841, 0.03254, 0.6867, 0.03194, 0.6827, 0.05204, 0.6769, 0.3351, 0.2762, 0.3381, 0.2775, 0.3426, 0.2839, 0.3395, 0.2863, 0.05695, 0.6854, 0.05311, 0.6841, 0.05204, 0.6769, 0.05453, 0.6753, 0.05453, 0.6753, 0.05204, 0.6769, 0.04448, 0.6734, 0.0421, 0.6702, 0.04854, 0.6935, 0.04846, 0.6884, 0.05357, 0.6912, 0.0557, 0.6949, 0.05357, 0.6912, 0.0328, 0.6907, 0.03254, 0.6867, 0.05311, 0.6841, 0.04448, 0.6734, 0.0277, 0.6807, 0.02624, 0.678, 0.04187, 0.6685, 0.719, 0.953, 0.7199, 0.9334, 0.7252, 0.9326, 0.7286, 0.9514, 0.3381, 0.2775, 0.3528, 0.2741, 0.3553, 0.2777, 0.3426, 0.2839, 0.8202, 0.5932, 0.8176, 0.6183, 0.8012, 0.6039, 0.8024, 0.5728, 0.8691, 0.1002, 0.8583, 0.1278, 0.8453, 0.1249, 0.854, 0.09556, 0.4296, 0.417, 0.4088, 0.3913, 0.4192, 0.3856, 0.4411, 0.4091, 0.06582, 0.7811, 0.06517, 0.7628, 0.07788, 0.767, 0.08065, 0.7879, 0.4411, 0.4091, 0.4192, 0.3856, 0.425, 0.3634, 0.4444, 0.3811, 0.05122, 0.7884, 0.05267, 0.7678, 0.06517, 0.7628, 0.06582, 0.7811, 0.813, 0.6857, 0.8114, 0.7181, 0.7933, 0.7175, 0.7962, 0.6817, 0.8338, 0.196, 0.8233, 0.227, 0.8121, 0.2287, 0.8227, 0.1964, 0.8932, 0.9137, 0.9019, 0.912, 0.9019, 0.942, 0.8945, 0.9333, 0.3256, 0.9345, 0.3135, 0.927, 0.315, 0.9066, 0.3256, 0.902, 0.355, 0.3289, 0.3299, 0.3009, 0.3408, 0.3008, 0.3653, 0.3274, 0.05327, 0.7169, 0.05262, 0.6937, 0.06299, 0.6942, 0.06365, 0.716, 0.3653, 0.3274, 0.3408, 0.3008, 0.3569, 0.2889, 0.378, 0.3135, 0.04478, 0.6678, 0.0506, 0.6554, 0.0621, 0.6556, 0.06302, 0.6712, 0.3225, 0.2895, 0.315, 0.2782, 0.3279, 0.2774, 0.3344, 0.2891, 0.9544, 0.9399, 0.9556, 0.913, 0.9635, 0.912, 0.9635, 0.9408, 0.8114, 0.7181, 0.8083, 0.7322, 0.795, 0.7332, 0.7933, 0.7175, 0.3299, 0.3009, 0.3225, 0.2895, 0.3344, 0.2891, 0.3408, 0.3008, 0.06299, 0.6942, 0.063, 0.6827, 0.07735, 0.681, 0.07359, 0.6915, 0.06302, 0.6712, 0.0601, 0.6725, 0.04767, 0.6674, 0.04478, 0.6678, 0.063, 0.6827, 0.06252, 0.6826, 0.0601, 0.6725, 0.06302, 0.6712, 0.3279, 0.2774, 0.3304, 0.2787, 0.3348, 0.2888, 0.3344, 0.2891, 0.05262, 0.6937, 0.05411, 0.6907, 0.06127, 0.6921, 0.06299, 0.6942, 0.06299, 0.6942, 0.06127, 0.6921, 0.06252, 0.6826, 0.063, 0.6827, 0.5364, 0.5942, 0.5337, 0.5942, 0.5344, 0.5866, 0.5359, 0.585, 0.3973, 0.3622, 0.3897, 0.3539, 0.399, 0.338, 0.4055, 0.3457, 0.05412, 0.7473, 0.05392, 0.74, 0.06431, 0.7377, 0.06452, 0.7445, 0.3879, 0.3655, 0.3801, 0.3568, 0.3897, 0.3539, 0.3973, 0.3622, 0.8475, 0.1553, 0.8443, 0.165, 0.8333, 0.1642, 0.8366, 0.1542, 0.815, 0.6434, 0.8145, 0.6535, 0.7991, 0.646, 0.8, 0.6349, 0.8228, 0.648, 0.8228, 0.6579, 0.8145, 0.6535, 0.815, 0.6434, 0.3897, 0.3539, 0.3653, 0.3274, 0.378, 0.3135, 0.399, 0.338, 0.05392, 0.74, 0.05327, 0.7169, 0.06365, 0.716, 0.06431, 0.7377, 0.3801, 0.3568, 0.355, 0.3289, 0.3653, 0.3274, 0.3897, 0.3539, 0.8443, 0.165, 0.8338, 0.196, 0.8227, 0.1964, 0.8333, 0.1642, 0.8145, 0.6535, 0.813, 0.6857, 0.7962, 0.6817, 0.7991, 0.646, 0.8228, 0.6579, 0.8228, 0.6894, 0.813, 0.6857, 0.8145, 0.6535, 0.2312, 0.5602, 0.2301, 0.5409, 0.2492, 0.5395, 0.2492, 0.5614, 0.2312, 0.5602, 0.2492, 0.5614, 0.2463, 0.5808, 0.23, 0.5773, 0.2312, 0.5602, 0.23, 0.5773, 0.2178, 0.5727, 0.2148, 0.5601, 0.2312, 0.5602, 0.2148, 0.5601, 0.2125, 0.542, 0.2301, 0.5409, 0.2287, 0.5243, 0.2463, 0.5204, 0.2492, 0.5395, 0.2301, 0.5409, 0.2287, 0.5243, 0.2301, 0.5409, 0.2125, 0.542, 0.2123, 0.5264, 0.2287, 0.5243, 0.2123, 0.5264, 0.2136, 0.5156, 0.2252, 0.5109, 0.2287, 0.5243, 0.2252, 0.5109, 0.2409, 0.5051, 0.2463, 0.5204, 0.4392, 0.8231, 0.4524, 0.8248, 0.4582, 0.8427, 0.4433, 0.8393, 0.2013, 0.5622, 0.1978, 0.5427, 0.2125, 0.542, 0.2148, 0.5601, 0.2013, 0.5622, 0.2148, 0.5601, 0.2178, 0.5727, 0.2096, 0.5787, 0.4392, 0.8231, 0.4376, 0.8048, 0.4494, 0.8048, 0.4524, 0.8248, 0.4696, 0.8259, 0.4762, 0.8443, 0.4582, 0.8427, 0.4524, 0.8248, 0.4696, 0.8259, 0.4524, 0.8248, 0.4494, 0.8048, 0.4655, 0.8054, 0.4696, 0.8259, 0.4655, 0.8054, 0.4788, 0.8075, 0.4862, 0.8228, 0.4696, 0.8259, 0.4862, 0.8228, 0.4934, 0.8414, 0.4762, 0.8443, 0.4816, 0.8561, 0.4654, 0.8547, 0.4582, 0.8427, 0.4762, 0.8443, 0.4816, 0.8561, 0.4762, 0.8443, 0.4934, 0.8414, 0.4971, 0.8531, 0.8253, 0.9013, 0.8104, 0.8967, 0.8119, 0.8899, 0.8215, 0.8903, 0.8253, 0.9013, 0.8215, 0.8903, 0.8374, 0.8867, 0.8407, 0.8996, 0.1984, 0.5249, 0.1978, 0.5427, 0.1872, 0.5412, 0.1884, 0.521, 0.1984, 0.5249, 0.1884, 0.521, 0.199, 0.4988, 0.2049, 0.5104, 0.1984, 0.5249, 0.2049, 0.5104, 0.2136, 0.5156, 0.2123, 0.5264, 0.1984, 0.5249, 0.2123, 0.5264, 0.2125, 0.542, 0.1978, 0.5427, 0.3849, 0.7991, 0.375, 0.8079, 0.362, 0.7822, 0.3742, 0.7755, 0.4978, 0.8116, 0.5064, 0.8311, 0.4934, 0.8414, 0.4862, 0.8228, 0.4978, 0.8116, 0.4862, 0.8228, 0.4788, 0.8075, 0.4846, 0.7942, 0.4978, 0.8116, 0.4846, 0.7942, 0.4909, 0.7798, 0.5064, 0.7978, 0.3623, 0.7591, 0.3742, 0.7755, 0.362, 0.7822, 0.3498, 0.7628, 0.3623, 0.7591, 0.3498, 0.7628, 0.3394, 0.7488, 0.3504, 0.7481, 0.3623, 0.7591, 0.3504, 0.7481, 0.3609, 0.7486, 0.3734, 0.7569, 0.3623, 0.7591, 0.3734, 0.7569, 0.3851, 0.7717, 0.3742, 0.7755, 0.2077, 0.4938, 0.2071, 0.4836, 0.2235, 0.4857, 0.2185, 0.5011, 0.9076, 0.8239, 0.9078, 0.8414, 0.8932, 0.8415, 0.8977, 0.8256, 0.2185, 0.5011, 0.2252, 0.5109, 0.2136, 0.5156, 0.2049, 0.5104, 0.2185, 0.5011, 0.2049, 0.5104, 0.199, 0.4988, 0.2077, 0.4938, 0.7271, 0.03432, 0.7172, 0.03802, 0.7024, 0.03559, 0.7046, 0.028, 0.8136, 0.8752, 0.8367, 0.8773, 0.8374, 0.8867, 0.8215, 0.8903, 0.8136, 0.8752, 0.8215, 0.8903, 0.8119, 0.8899, 0.8045, 0.8799, 0.8136, 0.8752, 0.8045, 0.8799, 0.7933, 0.8687, 0.8104, 0.8635, 0.4676, 0.7869, 0.4506, 0.7859, 0.4535, 0.7688, 0.4722, 0.7708, 0.4676, 0.7869, 0.4722, 0.7708, 0.4909, 0.7798, 0.4846, 0.7942, 0.4676, 0.7869, 0.4846, 0.7942, 0.4788, 0.8075, 0.4655, 0.8054, 0.4676, 0.7869, 0.4655, 0.8054, 0.4494, 0.8048, 0.4506, 0.7859, 0.4377, 0.7872, 0.4381, 0.7716, 0.4535, 0.7688, 0.4506, 0.7859, 0.4377, 0.7872, 0.4506, 0.7859, 0.4494, 0.8048, 0.4376, 0.8048, 0.2243, 0.5873, 0.2096, 0.5787, 0.2178, 0.5727, 0.23, 0.5773, 0.2243, 0.5873, 0.23, 0.5773, 0.2463, 0.5808, 0.2402, 0.592, 0.6728, 0.223, 0.6761, 0.1586, 0.6917, 0.1618, 0.6887, 0.2238, 0.2089, 0.3741, 0.2045, 0.2724, 0.2248, 0.2709, 0.2321, 0.3723, 0.5389, 0.2434, 0.5389, 0.299, 0.5148, 0.2989, 0.5148, 0.2477, 0.2248, 0.2709, 0.2045, 0.2724, 0.2029, 0.2373, 0.2229, 0.2438, 0.2089, 0.3741, 0.2321, 0.3723, 0.2377, 0.4121, 0.2146, 0.4138, 0.723, 0.1754, 0.6917, 0.1618, 0.695, 0.1052, 0.7262, 0.1157, 0.5148, 0.2989, 0.5389, 0.299, 0.5389, 0.3762, 0.5147, 0.3761, 0.2045, 0.2724, 0.1701, 0.2704, 0.1688, 0.2502, 0.2029, 0.2373, 0.5147, 0.3761, 0.5389, 0.3762, 0.5352, 0.4385, 0.5135, 0.4395, 0.6887, 0.2238, 0.6917, 0.1618, 0.723, 0.1754, 0.7207, 0.2184, 0.176, 0.3551, 0.1701, 0.2704, 0.2045, 0.2724, 0.2089, 0.3741, 0.057, 0.8968, 0.07232, 0.9232, 0.04935, 0.923, 0.04937, 0.8897, 0.6491, 0.5789, 0.6767, 0.5811, 0.6734, 0.6359, 0.6477, 0.6342, 0.6728, 0.223, 0.6887, 0.2238, 0.6877, 0.2394, 0.6717, 0.2387, 0.6887, 0.2238, 0.7207, 0.2184, 0.7215, 0.2405, 0.6877, 0.2394, 0.5389, 0.2434, 0.5148, 0.2477, 0.5148, 0.2205, 0.536, 0.2127, 0.1952, 0.1359, 0.1643, 0.1382, 0.1634, 0.08093, 0.1844, 0.07935, 0.6684, 0.323, 0.6883, 0.3277, 0.6854, 0.3688, 0.6675, 0.3664, 0.4812, 0.6061, 0.4558, 0.6064, 0.4536, 0.5493, 0.4754, 0.5491, 0.4811, 0.6232, 0.4557, 0.6234, 0.4558, 0.6064, 0.4812, 0.6061, 0.6686, 0.3101, 0.6881, 0.3141, 0.6883, 0.3277, 0.6684, 0.323, 0.1967, 0.1529, 0.164, 0.1554, 0.1643, 0.1382, 0.1952, 0.1359, 0.6491, 0.562, 0.6772, 0.5643, 0.6767, 0.5811, 0.6491, 0.5789, 0.6512, 0.5166, 0.679, 0.5168, 0.6775, 0.5435, 0.6493, 0.5409, 0.2003, 0.2012, 0.166, 0.209, 0.1644, 0.1767, 0.199, 0.1741, 0.6701, 0.2698, 0.688, 0.2717, 0.6891, 0.2972, 0.669, 0.294, 0.4812, 0.6767, 0.4577, 0.6717, 0.4564, 0.6446, 0.4807, 0.6444, 0.166, 0.209, 0.1533, 0.2097, 0.1522, 0.1775, 0.1644, 0.1767, 0.4577, 0.6717, 0.4392, 0.6702, 0.4397, 0.6451, 0.4564, 0.6446, 0.4557, 0.6234, 0.4386, 0.6239, 0.4376, 0.6069, 0.4558, 0.6064, 0.164, 0.1554, 0.1513, 0.1562, 0.1506, 0.1392, 0.1643, 0.1382, 0.1643, 0.1382, 0.1506, 0.1392, 0.1479, 0.08206, 0.1634, 0.08093, 0.1701, 0.2704, 0.1562, 0.2714, 0.155, 0.251, 0.1688, 0.2502, 0.4558, 0.6064, 0.4376, 0.6069, 0.4411, 0.5497, 0.4536, 0.5493, 0.06442, 0.8701, 0.057, 0.8968, 0.04937, 0.8897, 0.04938, 0.8567, 0.1701, 0.2704, 0.176, 0.3551, 0.1622, 0.3545, 0.1562, 0.2714, 0.4536, 0.5493, 0.4411, 0.5497, 0.4404, 0.5223, 0.4521, 0.5302, 0.1844, 0.07935, 0.1634, 0.08093, 0.1641, 0.05328, 0.1875, 0.05169, 0.4754, 0.5491, 0.4536, 0.5493, 0.4521, 0.5302, 0.4707, 0.5299, 0.1634, 0.08093, 0.1479, 0.08206, 0.146, 0.05473, 0.1641, 0.05328, 0.6675, 0.3664, 0.6854, 0.3688, 0.6915, 0.3818, 0.6668, 0.3876, 0.6477, 0.6342, 0.6734, 0.6359, 0.6767, 0.6639, 0.6467, 0.6611, 0.6915, 0.3818, 0.7028, 0.3714, 0.7194, 0.3825, 0.7086, 0.3925, 0.7086, 0.3925, 0.7194, 0.3825, 0.7408, 0.4033, 0.7301, 0.4133, 0.1336, 0.9388, 0.1336, 0.9208, 0.1477, 0.9257, 0.1477, 0.9437, 0.2146, 0.4138, 0.2377, 0.4121, 0.2382, 0.4621, 0.2114, 0.4624, 0.166, 0.04466, 0.189, 0.04292, 0.1875, 0.05169, 0.1641, 0.05328, 0.146, 0.05473, 0.166, 0.04466, 0.1641, 0.05328, 0.7219, 0.04833, 0.7021, 0.03979, 0.7024, 0.03559, 0.7172, 0.03802, 0.2052, 0.4797, 0.2229, 0.4797, 0.2235, 0.4857, 0.2071, 0.4836, 0.7306, 0.03776, 0.7219, 0.04833, 0.7172, 0.03802, 0.7312, 0.03355, 0.2229, 0.4797, 0.2332, 0.481, 0.2335, 0.4871, 0.2235, 0.4857, 0.2114, 0.4624, 0.2382, 0.4621, 0.2332, 0.481, 0.2229, 0.4797, 0.2334, 0.4945, 0.2185, 0.5011, 0.2235, 0.4857, 0.2335, 0.4871, 0.8104, 0.8635, 0.8125, 0.8628, 0.8238, 0.8739, 0.8136, 0.8752, 0.7013, 0.0459, 0.6813, 0.04607, 0.693, 0.02654, 0.7021, 0.03979, 0.1639, 0.03256, 0.1809, 0.03129, 0.189, 0.04292, 0.166, 0.04466, 0.1644, 0.1767, 0.1522, 0.1775, 0.1513, 0.1562, 0.164, 0.1554, 0.4564, 0.6446, 0.4397, 0.6451, 0.4386, 0.6239, 0.4557, 0.6234, 0.6493, 0.5409, 0.6775, 0.5435, 0.6772, 0.5643, 0.6491, 0.562, 0.199, 0.1741, 0.1644, 0.1767, 0.164, 0.1554, 0.1967, 0.1529, 0.669, 0.294, 0.6891, 0.2972, 0.6881, 0.3141, 0.6686, 0.3101, 0.4807, 0.6444, 0.4564, 0.6446, 0.4557, 0.6234, 0.4811, 0.6232, 0.4631, 0.7077, 0.4387, 0.7042, 0.4392, 0.6702, 0.4577, 0.6717, 0.1688, 0.2502, 0.155, 0.251, 0.1533, 0.2097, 0.166, 0.209, 0.6877, 0.2394, 0.7215, 0.2405, 0.7172, 0.2649, 0.688, 0.2717, 0.6717, 0.2387, 0.6877, 0.2394, 0.688, 0.2717, 0.6701, 0.2698, 0.2029, 0.2373, 0.1688, 0.2502, 0.166, 0.209, 0.2003, 0.2012, 0.6536, 0.4835, 0.6808, 0.4813, 0.679, 0.5168, 0.6512, 0.5166, 0.2251, 0.6451, 0.2444, 0.6452, 0.2505, 0.6714, 0.2188, 0.6713, 0.2188, 0.6713, 0.2505, 0.6714, 0.2544, 0.7002, 0.2144, 0.7, 0.2144, 0.7, 0.2544, 0.7002, 0.2524, 0.7204, 0.2163, 0.7202, 0.2163, 0.7202, 0.2524, 0.7204, 0.2438, 0.7452, 0.2245, 0.7452, 0.7262, 0.1157, 0.695, 0.1052, 0.6962, 0.08206, 0.7234, 0.06433, 0.166, 0.04466, 0.146, 0.05473, 0.1639, 0.03256, 0.176, 0.3551, 0.2089, 0.3741, 0.2146, 0.4138, 0.1824, 0.4272, 0.682, 0.07295, 0.7013, 0.0459, 0.7234, 0.06433, 0.6962, 0.08206, 0.7408, 0.05205, 0.7234, 0.06433, 0.7219, 0.04833, 0.7306, 0.03776, 0.7234, 0.06433, 0.7013, 0.0459, 0.7021, 0.03979, 0.7219, 0.04833, 0.1449, 0.03388, 0.1639, 0.03256, 0.146, 0.05473, 0.6915, 0.3818, 0.684, 0.4124, 0.6685, 0.4038, 0.6668, 0.3876, 0.7086, 0.3925, 0.7099, 0.4212, 0.684, 0.4124, 0.6915, 0.3818, 0.7301, 0.4133, 0.7348, 0.4282, 0.7099, 0.4212, 0.7086, 0.3925, 0.6767, 0.6639, 0.6807, 0.673, 0.6467, 0.6611, 0.6807, 0.673, 0.6808, 0.6836, 0.655, 0.6819, 0.6467, 0.6611, 0.6467, 0.6611, 0.655, 0.6819, 0.6361, 0.6798, 0.6231, 0.6536, 0.6415, 0.6506, 0.6231, 0.6536, 0.6361, 0.6798, 0.6122, 0.6757, 0.5982, 0.6594, 0.5914, 0.6721, 0.5982, 0.6594, 0.6122, 0.6757, 0.6046, 0.793, 0.5916, 0.7964, 0.5914, 0.7743, 0.605, 0.7735, 0.6046, 0.793, 0.609, 0.8114, 0.5974, 0.8168, 0.5916, 0.7964, 0.6046, 0.793, 0.6182, 0.7917, 0.6183, 0.8056, 0.609, 0.8114, 0.6046, 0.793, 0.605, 0.7735, 0.6195, 0.7733, 0.6182, 0.7917, 0.2589, 0.522, 0.2625, 0.5384, 0.2492, 0.5395, 0.2463, 0.5204, 0.6091, 0.758, 0.6225, 0.7588, 0.6195, 0.7733, 0.605, 0.7735, 0.6091, 0.758, 0.6174, 0.7465, 0.6258, 0.7499, 0.6225, 0.7588, 0.6091, 0.758, 0.5967, 0.7562, 0.607, 0.7429, 0.6174, 0.7465, 0.6331, 0.7944, 0.6359, 0.7746, 0.6522, 0.7753, 0.6481, 0.7971, 0.6331, 0.7944, 0.6182, 0.7917, 0.6195, 0.7733, 0.6359, 0.7746, 0.6331, 0.7944, 0.6282, 0.8122, 0.6183, 0.8056, 0.6182, 0.7917, 0.6331, 0.7944, 0.6481, 0.7971, 0.6417, 0.8166, 0.6282, 0.8122, 0.6619, 0.7958, 0.6481, 0.7971, 0.6522, 0.7753, 0.6666, 0.7733, 0.6619, 0.7958, 0.6551, 0.8162, 0.6417, 0.8166, 0.6481, 0.7971, 0.3339, 0.8325, 0.3433, 0.8216, 0.3539, 0.8352, 0.3503, 0.8464, 0.3339, 0.8325, 0.3209, 0.8136, 0.3304, 0.8016, 0.3433, 0.8216, 0.6666, 0.7544, 0.6666, 0.7733, 0.6522, 0.7753, 0.6537, 0.7562, 0.3135, 0.7955, 0.3225, 0.7848, 0.3304, 0.8016, 0.3209, 0.8136, 0.3135, 0.7955, 0.3138, 0.7739, 0.3197, 0.7711, 0.3225, 0.7848, 0.6666, 0.7544, 0.6537, 0.7562, 0.6496, 0.7367, 0.6639, 0.7373, 0.6382, 0.758, 0.6537, 0.7562, 0.6522, 0.7753, 0.6359, 0.7746, 0.6382, 0.758, 0.637, 0.7457, 0.6496, 0.7367, 0.6537, 0.7562, 0.6382, 0.758, 0.6225, 0.7588, 0.6258, 0.7499, 0.637, 0.7457, 0.6382, 0.758, 0.6359, 0.7746, 0.6195, 0.7733, 0.6225, 0.7588, 0.3586, 0.8136, 0.3455, 0.7911, 0.362, 0.7822, 0.375, 0.8079, 0.3586, 0.8136, 0.3433, 0.8216, 0.3304, 0.8016, 0.3455, 0.7911, 0.3586, 0.8136, 0.3684, 0.8348, 0.3539, 0.8352, 0.3433, 0.8216, 0.3586, 0.8136, 0.375, 0.8079, 0.3843, 0.832, 0.3684, 0.8348, 0.3359, 0.7735, 0.3498, 0.7628, 0.362, 0.7822, 0.3455, 0.7911, 0.3359, 0.7735, 0.3279, 0.7604, 0.3394, 0.7488, 0.3498, 0.7628, 0.3359, 0.7735, 0.3225, 0.7848, 0.3197, 0.7711, 0.3279, 0.7604, 0.3359, 0.7735, 0.3455, 0.7911, 0.3304, 0.8016, 0.3225, 0.7848, 0.8761, 0.03428, 0.8914, 0.02654, 0.8931, 0.03973, 0.8776, 0.04449, 0.9078, 0.8589, 0.8979, 0.8573, 0.8932, 0.8415, 0.9078, 0.8414, 0.628, 0.7383, 0.637, 0.7457, 0.6258, 0.7499, 0.6174, 0.7465, 0.8407, 0.8359, 0.8247, 0.8371, 0.8201, 0.8289, 0.8326, 0.8239, 0.4987, 0.4656, 0.4823, 0.4692, 0.481, 0.459, 0.493, 0.457, 0.8066, 0.8519, 0.8049, 0.8349, 0.8201, 0.8289, 0.8247, 0.8371, 0.8066, 0.8519, 0.7964, 0.853, 0.7971, 0.8406, 0.8049, 0.8349, 0.8066, 0.8519, 0.8104, 0.8635, 0.7933, 0.8687, 0.7964, 0.853, 0.4766, 0.7638, 0.4722, 0.7708, 0.4535, 0.7688, 0.4604, 0.7608, 0.3682, 0.8489, 0.3684, 0.8348, 0.3843, 0.832, 0.3851, 0.8468, 0.3682, 0.8489, 0.3503, 0.8464, 0.3539, 0.8352, 0.3684, 0.8348, 0.6483, 0.8288, 0.6333, 0.8287, 0.6417, 0.8166, 0.6551, 0.8162, 0.6192, 0.8231, 0.6333, 0.8287, 0.6247, 0.8369, 0.6091, 0.8302, 0.6192, 0.8231, 0.6282, 0.8122, 0.6417, 0.8166, 0.6333, 0.8287, 0.6192, 0.8231, 0.609, 0.8114, 0.6183, 0.8056, 0.6282, 0.8122, 0.6192, 0.8231, 0.6091, 0.8302, 0.5974, 0.8168, 0.609, 0.8114, 0.4451, 0.2434, 0.4582, 0.2432, 0.4581, 0.3233, 0.445, 0.3266, 0.2552, 0.3706, 0.2321, 0.3723, 0.2248, 0.2709, 0.2451, 0.2694, 0.4906, 0.2431, 0.5148, 0.2477, 0.5148, 0.2989, 0.4906, 0.2987, 0.2248, 0.2709, 0.2229, 0.2438, 0.2294, 0.2353, 0.2451, 0.2694, 0.2552, 0.3706, 0.2608, 0.4103, 0.2377, 0.4121, 0.2321, 0.3723, 0.4906, 0.2987, 0.4906, 0.3759, 0.4582, 0.3967, 0.4581, 0.3233, 0.5148, 0.2989, 0.5147, 0.3761, 0.4906, 0.3759, 0.4906, 0.2987, 0.2451, 0.2694, 0.2294, 0.2353, 0.2611, 0.2433, 0.2625, 0.2635, 0.5147, 0.3761, 0.5135, 0.4395, 0.4887, 0.4382, 0.4906, 0.3759, 0.4582, 0.2432, 0.4906, 0.2431, 0.4906, 0.2987, 0.4581, 0.3233, 0.8793, 0.179, 0.9056, 0.1542, 0.9099, 0.2535, 0.8819, 0.2624, 0.04174, 0.8968, 0.04937, 0.8897, 0.04935, 0.923, 0.02624, 0.9232, 0.2038, 0.1352, 0.2034, 0.07787, 0.2221, 0.07652, 0.2228, 0.1338, 0.4451, 0.2434, 0.445, 0.223, 0.4581, 0.2229, 0.4582, 0.2432, 0.4582, 0.2432, 0.4581, 0.2229, 0.4935, 0.2124, 0.4906, 0.2431, 0.4906, 0.2431, 0.4935, 0.2124, 0.5148, 0.2205, 0.5148, 0.2477, 0.2228, 0.1338, 0.2221, 0.07652, 0.2436, 0.0749, 0.2499, 0.1317, 0.8725, 0.3927, 0.8745, 0.4485, 0.8627, 0.4463, 0.8566, 0.3906, 0.461, 0.1109, 0.4632, 0.05379, 0.4891, 0.0539, 0.492, 0.111, 0.4605, 0.1279, 0.461, 0.1109, 0.492, 0.111, 0.4916, 0.128, 0.8719, 0.376, 0.8725, 0.3927, 0.8566, 0.3906, 0.8572, 0.3739, 0.2236, 0.1509, 0.2228, 0.1338, 0.2499, 0.1317, 0.2528, 0.1487, 0.2049, 0.1521, 0.2038, 0.1352, 0.2228, 0.1338, 0.2236, 0.1509, 0.2079, 0.1983, 0.2062, 0.1734, 0.2241, 0.1722, 0.2266, 0.1992, 0.2266, 0.1992, 0.2241, 0.1722, 0.2552, 0.1699, 0.2581, 0.2021, 0.4458, 0.1817, 0.4466, 0.1494, 0.4611, 0.1492, 0.4595, 0.1815, 0.4595, 0.1815, 0.4611, 0.1492, 0.4933, 0.1492, 0.494, 0.1763, 0.8842, 0.3229, 0.8855, 0.3545, 0.8711, 0.3553, 0.8693, 0.3237, 0.3606, 0.6673, 0.3621, 0.6469, 0.3821, 0.6463, 0.3834, 0.6656, 0.3638, 0.6317, 0.3627, 0.6182, 0.384, 0.617, 0.3831, 0.63, 0.8866, 0.3752, 0.8878, 0.3917, 0.8725, 0.3927, 0.8719, 0.376, 0.8878, 0.3917, 0.8916, 0.4474, 0.8745, 0.4485, 0.8725, 0.3927, 0.8819, 0.2624, 0.8827, 0.2823, 0.8671, 0.2833, 0.8661, 0.2633, 0.3627, 0.6182, 0.3665, 0.5762, 0.3806, 0.575, 0.384, 0.617, 0.03435, 0.8701, 0.04938, 0.8567, 0.04937, 0.8897, 0.04174, 0.8968, 0.8819, 0.2624, 0.8661, 0.2633, 0.8638, 0.1814, 0.8793, 0.179, 0.3665, 0.5762, 0.3679, 0.5614, 0.3808, 0.5538, 0.3806, 0.575, 0.2221, 0.07652, 0.221, 0.04918, 0.2449, 0.04721, 0.2436, 0.0749, 0.4632, 0.05379, 0.4708, 0.03464, 0.4894, 0.03476, 0.4891, 0.0539, 0.8916, 0.4474, 0.898, 0.4749, 0.8751, 0.4753, 0.8745, 0.4485, 0.4499, 0.05392, 0.4502, 0.02654, 0.4708, 0.03464, 0.4632, 0.05379, 0.2034, 0.07787, 0.2015, 0.05052, 0.221, 0.04918, 0.2221, 0.07652, 0.3573, 0.5724, 0.3416, 0.5607, 0.3518, 0.55, 0.3679, 0.5614, 0.3416, 0.5607, 0.315, 0.5453, 0.3252, 0.5347, 0.3518, 0.55, 0.7933, 0.9543, 0.8074, 0.9555, 0.8074, 0.9735, 0.7933, 0.9723, 0.2608, 0.4103, 0.2575, 0.459, 0.2382, 0.4621, 0.2377, 0.4121, 0.2459, 0.03865, 0.2449, 0.04721, 0.221, 0.04918, 0.2227, 0.0404, 0.8751, 0.4753, 0.898, 0.4749, 0.9024, 0.4833, 0.4931, 0.45, 0.493, 0.457, 0.481, 0.459, 0.48, 0.4549, 0.8764, 0.04874, 0.8776, 0.04449, 0.8931, 0.03973, 0.897, 0.04652, 0.5085, 0.4517, 0.5087, 0.4574, 0.493, 0.457, 0.4931, 0.45, 0.2447, 0.478, 0.2398, 0.4845, 0.2335, 0.4871, 0.2332, 0.481, 0.2575, 0.459, 0.2447, 0.478, 0.2332, 0.481, 0.2382, 0.4621, 0.2334, 0.4945, 0.2335, 0.4871, 0.2398, 0.4845, 0.249, 0.4988, 0.5096, 0.4607, 0.4987, 0.4656, 0.493, 0.457, 0.5087, 0.4574, 0.8738, 0.0541, 0.8764, 0.04874, 0.897, 0.04652, 0.8955, 0.06699, 0.2439, 0.02654, 0.2459, 0.03865, 0.2227, 0.0404, 0.2268, 0.02784, 0.8855, 0.3545, 0.8866, 0.3752, 0.8719, 0.376, 0.8711, 0.3553, 0.3621, 0.6469, 0.3638, 0.6317, 0.3831, 0.63, 0.3821, 0.6463, 0.2062, 0.1734, 0.2049, 0.1521, 0.2236, 0.1509, 0.2241, 0.1722, 0.2241, 0.1722, 0.2236, 0.1509, 0.2528, 0.1487, 0.2552, 0.1699, 0.8711, 0.3553, 0.8719, 0.376, 0.8572, 0.3739, 0.8572, 0.3529, 0.4611, 0.1492, 0.4605, 0.1279, 0.4916, 0.128, 0.4933, 0.1492, 0.3547, 0.695, 0.3606, 0.6673, 0.3834, 0.6656, 0.3851, 0.6921, 0.8827, 0.2823, 0.8842, 0.3229, 0.8693, 0.3237, 0.8671, 0.2833, 0.4581, 0.2229, 0.4595, 0.1815, 0.494, 0.1763, 0.4935, 0.2124, 0.445, 0.223, 0.4458, 0.1817, 0.4595, 0.1815, 0.4581, 0.2229, 0.2294, 0.2353, 0.2266, 0.1992, 0.2581, 0.2021, 0.2611, 0.2433, 0.2103, 0.2323, 0.2079, 0.1983, 0.2266, 0.1992, 0.2294, 0.2353, 0.2438, 0.7983, 0.2501, 0.8245, 0.2184, 0.8247, 0.2245, 0.7984, 0.2501, 0.8245, 0.2544, 0.8532, 0.2144, 0.8534, 0.2184, 0.8247, 0.2544, 0.8532, 0.2526, 0.8734, 0.2165, 0.8737, 0.2144, 0.8534, 0.2526, 0.8734, 0.2443, 0.8985, 0.225, 0.8985, 0.2165, 0.8737, 0.9024, 0.4833, 0.9004, 0.4952, 0.8751, 0.4753, 0.8638, 0.1814, 0.863, 0.1192, 0.8796, 0.1081, 0.8793, 0.179, 0.8793, 0.179, 0.8796, 0.1081, 0.9099, 0.1152, 0.9056, 0.1542, 0.8796, 0.1081, 0.8765, 0.07947, 0.8955, 0.06699, 0.9099, 0.1152, 0.8765, 0.07947, 0.8615, 0.07363, 0.8738, 0.0541, 0.8955, 0.06699, 0.4581, 0.3233, 0.4582, 0.3967, 0.4446, 0.3901, 0.445, 0.3266, 0.5135, 0.4395, 0.5085, 0.4517, 0.4931, 0.45, 0.4887, 0.4382, 0.8504, 0.06373, 0.8603, 0.05128, 0.8764, 0.04874, 0.8738, 0.0541, 0.8744, 0.4955, 0.8751, 0.4753, 0.9004, 0.4952, 0.8623, 0.4637, 0.8751, 0.4753, 0.8744, 0.4955, 0.8554, 0.4948, 0.8453, 0.4676, 0.8623, 0.4637, 0.8554, 0.4948, 0.8313, 0.4926, 0.8178, 0.4767, 0.8453, 0.4676, 0.8313, 0.4926, 0.8103, 0.4905, 0.221, 0.04918, 0.2015, 0.05052, 0.2227, 0.0404, 0.2227, 0.0404, 0.2015, 0.05052, 0.208, 0.02915, 0.2268, 0.02784, 0.3808, 0.5538, 0.3679, 0.5614, 0.3518, 0.55, 0.3691, 0.5351, 0.3851, 0.5429, 0.3518, 0.55, 0.3252, 0.5347, 0.3428, 0.5279, 0.3691, 0.5351, 0.3175, 0.5223, 0.3428, 0.5279, 0.3252, 0.5347, 0.682, 0.07295, 0.6962, 0.08206, 0.6852, 0.1051, 0.6706, 0.09742, 0.8902, 0.5576, 0.9047, 0.5485, 0.9047, 0.5642, 0.8901, 0.5715, 0.1824, 0.4272, 0.1833, 0.4562, 0.1653, 0.4398, 0.1676, 0.4125, 0.1833, 0.4562, 0.1721, 0.4633, 0.1537, 0.4459, 0.1653, 0.4398, 0.143, 0.6451, 0.162, 0.6681, 0.1611, 0.6889, 0.1408, 0.6695, 0.8753, 0.5494, 0.8902, 0.5576, 0.8901, 0.5715, 0.8753, 0.5646, 0.4473, 0.4359, 0.4296, 0.417, 0.4411, 0.4091, 0.4582, 0.4266, 0.06628, 0.7949, 0.06582, 0.7811, 0.08065, 0.7879, 0.0811, 0.8036, 0.8216, 0.5723, 0.8202, 0.5932, 0.8024, 0.5728, 0.8051, 0.5485, 0.8765, 0.07947, 0.8691, 0.1002, 0.854, 0.09556, 0.8615, 0.07363, 0.4582, 0.4266, 0.4411, 0.4091, 0.4444, 0.3811, 0.4582, 0.3967, 0.05166, 0.8036, 0.05122, 0.7884, 0.06582, 0.7811, 0.06628, 0.7949, 0.1622, 0.3545, 0.176, 0.3551, 0.1824, 0.4272, 0.1673, 0.4177, 0.1824, 0.4272, 0.2146, 0.4138, 0.2114, 0.4624, 0.1833, 0.4562, 0.1833, 0.4562, 0.2114, 0.4624, 0.2012, 0.475, 0.1721, 0.4633, 0.6917, 0.1618, 0.6761, 0.1586, 0.6777, 0.1091, 0.695, 0.1052, 0.4906, 0.3759, 0.4887, 0.4382, 0.4582, 0.4266, 0.4582, 0.3967, 0.4473, 0.4359, 0.4582, 0.4266, 0.4887, 0.4382, 0.4775, 0.4499])
me_cube_005.materials.append(mat_material_002)
me_cube_005.use_remesh_preserve_volume = False
me_cube_005.use_remesh_preserve_attributes = False
me_cube_005.use_mirror_x = True
me_cube_005.update()
me_mesh_001 = bpy.data.meshes.new('Mesh.001')
me_mesh_001.from_pydata([(0.0, 1.0, -1.0), (0.0, 1.0, 1.0), (0.1951, 0.9808, -1.0), (0.1951, 0.9808, 1.0), (0.3827, 0.9239, -1.0), (0.3827, 0.9239, 1.0), (0.5556, 0.8315, -1.0), (0.5556, 0.8315, 1.0), (0.7071, 0.7071, -1.0), (0.7071, 0.7071, 1.0), (0.8315, 0.5556, -1.0), (0.8315, 0.5556, 1.0), (0.9239, 0.3827, -1.0), (0.9239, 0.3827, 1.0), (0.9808, 0.1951, -1.0), (0.9808, 0.1951, 1.0), (1.0, 7.55e-08, -1.0), (1.0, 7.55e-08, 1.0), (0.9808, -0.1951, -1.0), (0.9808, -0.1951, 1.0), (0.9239, -0.3827, -1.0), (0.9239, -0.3827, 1.0), (0.8315, -0.5556, -1.0), (0.8315, -0.5556, 1.0), (0.7071, -0.7071, -1.0), (0.7071, -0.7071, 1.0), (0.5556, -0.8315, -1.0), (0.5556, -0.8315, 1.0), (0.3827, -0.9239, -1.0), (0.3827, -0.9239, 1.0), (0.1951, -0.9808, -1.0), (0.1951, -0.9808, 1.0), (-3.258e-07, -1.0, -1.0), (-3.258e-07, -1.0, 1.0), (-0.1951, -0.9808, -1.0), (-0.1951, -0.9808, 1.0), (-0.3827, -0.9239, -1.0), (-0.3827, -0.9239, 1.0), (-0.5556, -0.8315, -1.0), (-0.5556, -0.8315, 1.0), (-0.7071, -0.7071, -1.0), (-0.7071, -0.7071, 1.0), (-0.8315, -0.5556, -1.0), (-0.8315, -0.5556, 1.0), (-0.9239, -0.3827, -1.0), (-0.9239, -0.3827, 1.0), (-0.9808, -0.1951, -1.0), (-0.9808, -0.1951, 1.0), (-1.0, 9.656e-07, -1.0), (-1.0, 9.656e-07, 1.0), (-0.9808, 0.1951, -1.0), (-0.9808, 0.1951, 1.0), (-0.9239, 0.3827, -1.0), (-0.9239, 0.3827, 1.0), (-0.8315, 0.5556, -1.0), (-0.8315, 0.5556, 1.0), (-0.7071, 0.7071, -1.0), (-0.7071, 0.7071, 1.0), (-0.5556, 0.8315, -1.0), (-0.5556, 0.8315, 1.0), (-0.3827, 0.9239, -1.0), (-0.3827, 0.9239, 1.0), (-0.1951, 0.9808, -1.0), (-0.1951, 0.9808, 1.0)], [], [(0, 1, 3, 2), (2, 3, 5, 4), (4, 5, 7, 6), (6, 7, 9, 8), (8, 9, 11, 10), (10, 11, 13, 12), (12, 13, 15, 14), (14, 15, 17, 16), (16, 17, 19, 18), (18, 19, 21, 20), (20, 21, 23, 22), (22, 23, 25, 24), (24, 25, 27, 26), (26, 27, 29, 28), (28, 29, 31, 30), (30, 31, 33, 32), (32, 33, 35, 34), (34, 35, 37, 36), (36, 37, 39, 38), (38, 39, 41, 40), (40, 41, 43, 42), (42, 43, 45, 44), (44, 45, 47, 46), (46, 47, 49, 48), (48, 49, 51, 50), (50, 51, 53, 52), (52, 53, 55, 54), (54, 55, 57, 56), (56, 57, 59, 58), (58, 59, 61, 60), (3, 1, 63, 61, 59, 57, 55, 53, 51, 49, 47, 45, 43, 41, 39, 37, 35, 33, 31, 29, 27, 25, 23, 21, 19, 17, 15, 13, 11, 9, 7, 5), (62, 63, 1, 0), (60, 61, 63, 62), (0, 2, 4, 6, 8, 10, 12, 14, 16, 18, 20, 22, 24, 26, 28, 30, 32, 34, 36, 38, 40, 42, 44, 46, 48, 50, 52, 54, 56, 58, 60, 62)])
me_mesh_001.use_remesh_preserve_volume = False
me_mesh_001.use_remesh_preserve_attributes = False
me_mesh_001.use_mirror_vertex_groups = False
me_mesh_001.update()
me_cube_002 = bpy.data.meshes.new('Cube.002')
me_cube_002.from_pydata([(-0.2, -0.2, -0.2), (-0.2, -0.2, 0.2), (-0.2, 0.2, -0.2), (-0.2, 0.2, 0.2), (0.2, -0.2, -0.2), (0.2, -0.2, 0.2), (0.2, 0.2, -0.2), (0.2, 0.2, 0.2)], [], [(1, 3, 2, 0), (3, 7, 6, 2), (7, 5, 4, 6), (5, 1, 0, 4), (0, 2, 6, 4), (5, 7, 3, 1)])
me_cube_002.use_remesh_preserve_volume = False
me_cube_002.use_remesh_preserve_attributes = False
me_cube_002.use_mirror_vertex_groups = False
me_cube_002.update()
me_cube_001 = bpy.data.meshes.new('Cube.001')
me_cube_001.from_pydata([(-0.2, -0.2, -0.2), (-0.2, -0.2, 0.2), (-0.2, 0.2, -0.2), (-0.2, 0.2, 0.2), (0.2, -0.2, -0.2), (0.2, -0.2, 0.2), (0.2, 0.2, -0.2), (0.2, 0.2, 0.2)], [], [(1, 3, 2, 0), (3, 7, 6, 2), (7, 5, 4, 6), (5, 1, 0, 4), (0, 2, 6, 4), (5, 7, 3, 1)])
me_cube_001.use_remesh_preserve_volume = False
me_cube_001.use_remesh_preserve_attributes = False
me_cube_001.use_mirror_vertex_groups = False
me_cube_001.update()
arm_armature = bpy.data.armatures.new('Armature')  # bones are not reproduced

# ---- objects
ob_armature = bpy.data.objects.new('Armature', arm_armature)
ob_charmesh = bpy.data.objects.new('CharMesh', me_cube_005)
ob_capsule = bpy.data.objects.new('Capsule', me_mesh_001)
ob_head = bpy.data.objects.new('Head', me_cube_002)
ob_3rdeye = bpy.data.objects.new('3rdEye', me_cube_001)

# ---- transforms, parenting, visibility, modifiers, constraints
ob_armature.location = (0.0, 0.0, 0.0)
ob_armature.display_type = 'SOLID'
ob_armature.show_in_front = True
ob_armature.lineart.crease_threshold = 0.0
ob_charmesh.parent = ob_armature
ob_charmesh.location = (-2.384e-07, -1.49e-08, 0.0)
ob_charmesh.lock_rotations_4d = False
ob_charmesh.empty_display_type = 'ARROWS'
ob_charmesh.lineart.crease_threshold = 0.0
ob_charmesh.use_mesh_mirror_x = True
_vg = ob_charmesh.vertex_groups.new(name='Torso')
for _i, _w in zip([216, 217, 218, 219, 221, 222, 223, 224, 227, 228, 229, 230, 231, 244, 245, 248, 249, 285, 286, 287, 290, 341, 342, 343, 344, 347, 348, 349, 350, 353, 354, 355, 356, 357, 370, 371, 374, 375, 420, 421, 422, 423, 425, 426, 427, 428, 429, 441, 442, 443, 446], [0.24, 0.2176, 0.653, 0.7483, 0.8041, 0.7126, 0.198, 0.8847, 0.09145, 0.1235, 0.06495, 0.8115, 0.2545, 0.1843, 0.7025, 0.06785, 0.8011, 0.05036, 0.1006, 0.01547, 0.09822, 0.24, 0.2176, 0.653, 0.7483, 0.8041, 0.7126, 0.198, 0.8847, 0.09145, 0.1235, 0.06495, 0.8115, 0.2545, 0.1843, 0.7025, 0.06785, 0.8011, 0.8669, 0.8524, 0.1142, 0.9006, 0.001642, 0.07838, 0.8602, 0.7136, 0.9777, 0.05036, 0.1006, 0.01547, 0.09822]): _vg.add([_i], _w, 'REPLACE')
_vg = ob_charmesh.vertex_groups.new(name='Chest')
for _i, _w in zip([0, 88, 182, 183, 184, 193, 198, 202, 203, 204, 206, 211, 212, 218, 219, 220, 221, 223, 224, 225, 226, 227, 245, 246, 247, 270, 271, 272, 273, 274, 275, 276, 277, 278, 307, 308, 309, 318, 323, 327, 328, 329, 331, 336, 337, 343, 344, 345, 346, 347, 349, 350, 351, 352, 353, 371, 372, 373, 396, 397, 399, 400, 401, 402, 403, 404, 408, 409, 410, 417, 419, 420, 422, 423, 424, 425, 426, 430, 431, 432, 433, 434], [0.07031, 0.07251, 0.02841, 0.06357, 0.1367, 0.1296, 0.01351, 0.01162, 0.0611, 0.02148, 0.08811, 0.06553, 0.05811, 0.2046, 0.08063, 0.09719, 0.001233, 0.7169, 0.07397, 0.7326, 0.7302, 0.6911, 0.1226, 0.2032, 0.6272, 0.04116, 0.07251, 0.06998, 0.6936, 0.2874, 0.3372, 0.494, 0.5257, 0.6523, 0.02841, 0.06357, 0.1367, 0.1296, 0.01351, 0.01162, 0.0611, 0.02148, 0.08811, 0.06553, 0.05811, 0.2046, 0.08063, 0.07031, 0.09719, 0.001233, 0.7169, 0.07397, 0.7326, 0.7302, 0.6911, 0.1226, 0.2032, 0.6272, 0.04116, 0.06998, 0.6936, 0.2874, 0.3372, 0.494, 0.5257, 0.6523, 0.05444, 0.09901, 0.2735, 0.0348, 0.1142, 0.03533, 0.8354, 0.06952, 0.8253, 0.8365, 0.8295, 0.7263, 0.1946, 0.3773, 0.3118, 0.6194]): _vg.add([_i], _w, 'REPLACE')
_vg = ob_charmesh.vertex_groups.new(name='Neck')
for _i, _w in zip([176, 179, 182, 183, 184, 190, 193, 197, 198, 202, 203, 204, 206, 211, 212, 214, 225, 246, 247, 273, 274, 275, 276, 277, 278, 301, 304, 307, 308, 309, 315, 318, 322, 323, 327, 328, 329, 331, 336, 337, 339, 351, 372, 373, 399, 400, 401, 402, 403, 404, 406, 408, 409, 410, 417, 419, 424, 430, 431, 432, 433, 434], [0.01497, 0.009468, 0.02943, 0.1321, 0.1619, 0.004834, 0.1636, 0.002535, 0.06707, 0.01931, 0.07338, 0.05784, 0.092, 0.0851, 0.06614, 0.04294, 0.03973, 0.5277, 0.1396, 0.06799, 0.4431, 0.3683, 0.3191, 0.2376, 0.1653, 0.01497, 0.009468, 0.02943, 0.1321, 0.1619, 0.004834, 0.1636, 0.002535, 0.06707, 0.01931, 0.07338, 0.05784, 0.092, 0.0851, 0.06614, 0.04294, 0.03973, 0.5277, 0.1396, 0.06799, 0.4431, 0.3683, 0.3191, 0.2376, 0.1653, 0.04288, 0.04237, 0.2388, 0.18, 0.09801, 0.08828, 0.04955, 0.1427, 0.4686, 0.2325, 0.4983, 0.1508]): _vg.add([_i], _w, 'REPLACE')
_vg = ob_charmesh.vertex_groups.new(name='Head')
for _i, _w in zip([175, 176, 177, 178, 179, 180, 181, 182, 183, 184, 185, 186, 187, 188, 189, 190, 191, 192, 193, 194, 195, 196, 197, 198, 199, 200, 201, 202, 203, 204, 205, 206, 207, 208, 209, 210, 211, 212, 213, 214, 215, 225, 246, 247, 273, 274, 275, 276, 277, 278, 300, 301, 302, 303, 304, 305, 306, 307, 308, 309, 310, 311, 312, 313, 314, 315, 316, 317, 318, 319, 320, 321, 322, 323, 324, 325, 326, 327, 328, 329, 330, 331, 332, 333, 334, 335, 336, 337, 338, 339, 340, 351, 372, 373, 399, 400, 401, 402, 403, 404, 405, 406, 407, 408, 409, 410, 411, 412, 413, 414, 415, 416, 417, 418, 419, 424, 430, 431, 432, 433, 434], [0.9887, 0.9501, 0.9909, 0.9899, 0.9436, 0.9595, 0.9868, 0.918, 0.7965, 0.6899, 0.9979, 0.9977, 0.9751, 0.9913, 0.974, 0.9501, 0.9801, 0.964, 0.688, 0.9985, 0.995, 0.9894, 0.9582, 0.8974, 0.9957, 0.9957, 0.9871, 0.9317, 0.8592, 0.9017, 0.995, 0.813, 0.9793, 0.9784, 0.9964, 0.969, 0.8402, 0.8705, 0.9938, 0.9257, 0.9941, 0.0128, 0.2445, 0.08862, 0.01304, 0.2356, 0.2413, 0.1265, 0.1515, 0.1033, 0.9887, 0.9501, 0.9909, 0.9899, 0.9436, 0.9595, 0.9868, 0.918, 0.7965, 0.6899, 0.9979, 0.9977, 0.9751, 0.9913, 0.974, 0.9501, 0.9801, 0.964, 0.688, 0.9985, 0.995, 0.9894, 0.9582, 0.8974, 0.9957, 0.9957, 0.9871, 0.9317, 0.8592, 0.9017, 0.995, 0.813, 0.9793, 0.9784, 0.9964, 0.969, 0.8402, 0.8705, 0.9938, 0.9257, 0.9941, 0.0128, 0.2445, 0.08862, 0.01304, 0.2356, 0.2413, 0.1265, 0.1515, 0.1033, 0.9866, 0.9306, 0.9859, 0.8957, 0.6525, 0.5312, 0.9976, 0.9979, 0.9678, 0.9567, 0.9987, 0.9944, 0.8552, 0.9949, 0.7904, 0.05115, 0.04969, 0.3198, 0.3698, 0.1649, 0.2001]): _vg.add([_i], _w, 'REPLACE')
_vg = ob_charmesh.vertex_groups.new(name='UpperArm.L')
for _i, _w in zip([0, 1, 4, 5, 6, 7, 8, 9, 12, 13, 14, 15, 16, 17, 70, 71, 72, 73, 74, 75, 78, 79, 80, 81, 184, 193, 203, 206, 211, 212, 218, 219, 220, 223, 225, 226, 227, 245, 247, 270, 271, 272, 273, 274, 275, 276, 277, 278, 422, 424, 425, 426, 430, 434], [0.5717, 0.49, 0.2004, 0.05868, 0.7686, 0.1128, 0.8295, 0.7997, 0.9811, 0.8856, 0.8738, 0.294, 0.9886, 0.9883, 1.0, 0.9895, 0.9931, 0.9691, 0.8853, 0.8583, 0.1025, 0.1347, 0.02317, 0.1088, 0.0, 0.0, 0.0, 0.0, 0.0, 0.0, 0.02345, 0.002917, 0.0, 0.0, 0.0, 0.0, 0.0, 0.0, 0.0, 0.0, 0.0, 0.6537, 0.0, 0.0, 0.0, 0.0578, 0.0, 0.0, 0.0, 0.06462, 0.0, 0.0, 0.03283, 0.002547]): _vg.add([_i], _w, 'REPLACE')
_vg = ob_charmesh.vertex_groups.new(name='LowerArm.L')
for _i, _w in zip([2, 3, 4, 5, 6, 7, 8, 9, 10, 11, 20, 21, 29, 30, 31, 32, 33, 34, 35, 38, 39, 40, 44, 45, 54, 55, 56, 60, 61, 62, 63, 65, 66, 69, 73, 74, 75, 76, 77, 78, 79, 80, 81, 82, 83, 84, 85, 86, 87], [0.8611, 0.8085, 0.7991, 0.9414, 0.2313, 0.8872, 0.1705, 0.2002, 0.1964, 0.7394, 0.05554, 0.006014, 0.2303, 0.1625, 0.7784, 0.003324, 0.1362, 0.8927, 0.8655, 0.07906, 0.7637, 0.6868, 0.1579, 0.08263, 0.3945, 0.2808, 0.3481, 0.125, 0.1885, 0.02181, 0.06382, 0.09295, 0.1215, 0.0009248, 0.004688, 0.1062, 0.06104, 0.9924, 0.9788, 0.8971, 0.8651, 0.9637, 0.8918, 0.9814, 0.9917, 0.9874, 0.9959, 0.9962, 1.002]): _vg.add([_i], _w, 'REPLACE')
_vg = ob_charmesh.vertex_groups.new(name='UpperFinger.L')
for _i, _w in zip([2, 3, 10, 11, 18, 19, 20, 21, 22, 23, 24, 25, 26, 27, 29, 30, 31, 32, 33, 35, 36, 38, 39, 40, 41, 42, 43, 44, 45, 54, 55, 56, 57, 58, 59, 60, 61, 62, 63, 64, 65, 67, 68, 69], [0.1005, 0.08632, 0.4291, 0.1601, 0.5033, 0.7224, 0.6634, 0.3347, 0.8678, 0.01537, 0.08417, 0.06242, 0.03665, 0.004805, 0.6738, 0.6498, 0.01062, 0.8463, 0.7328, 0.05991, 0.4311, 0.7369, 0.06872, 0.1158, 0.5063, 0.6827, 0.7891, 0.6311, 0.7096, 0.005639, 0.04434, 0.0791, 0.3175, 0.547, 0.5315, 0.2498, 0.06906, 0.2756, 0.1255, 0.1017, 0.01106, 0.1785, 0.3804, 0.2706]): _vg.add([_i], _w, 'REPLACE')
_vg = ob_charmesh.vertex_groups.new(name='LowerFinger.L')
for _i, _w in zip([18, 19, 20, 21, 22, 23, 24, 25, 26, 27, 28, 29, 32, 33, 36, 38, 41, 42, 43, 57, 58, 59, 67, 68, 69], [0.4909, 0.1892, 0.2662, 0.63, 0.07709, 0.9658, 0.9054, 0.9228, 0.953, 0.9702, 0.9751, 0.05594, 0.07358, 0.1038, 0.422, 9.611e-05, 0.2941, 0.1562, 0.0769, 0.153, 0.1035, 0.04847, 0.03961, 0.05884, 0.01367]): _vg.add([_i], _w, 'REPLACE')
_vg = ob_charmesh.vertex_groups.new(name='UpperThumb.L')
for _i, _w in zip([2, 3, 10, 11, 19, 22, 29, 30, 31, 32, 33, 34, 35, 36, 37, 38, 39, 40, 41, 42, 43, 44, 45, 48, 49, 51, 52, 54, 55, 56, 57, 58, 59, 60, 61, 62, 63, 64, 65, 66, 67, 68, 69, 244, 248], [0.0, 0.0, 0.0, 0.0, 0.0572, 0.01738, 0.0, 0.152, 0.162, 0.05196, 0.0, 0.07446, 0.04092, 0.08915, 0.0381, 0.1474, 0.1526, 0.1283, 0.12, 0.1059, 0.0945, 0.1737, 0.1705, 0.04425, 0.02351, 0.01802, 0.05806, 0.5214, 0.6499, 0.5356, 0.3054, 0.2027, 0.3171, 0.5667, 0.6821, 0.6241, 0.7147, 0.7897, 0.8333, 0.7634, 0.4161, 0.3695, 0.5477, 0.0, 0.0]): _vg.add([_i], _w, 'REPLACE')
_vg = ob_charmesh.vertex_groups.new(name='LowerThumb.L')
for _i, _w in zip([36, 37, 41, 42, 46, 47, 48, 49, 50, 51, 52, 53, 54, 56, 57, 58, 59, 60, 61, 62, 63, 64, 65, 66, 67, 68, 69], [0.04924, 0.9388, 0.06937, 0.02648, 0.9824, 0.9891, 0.926, 0.9365, 0.9692, 0.9587, 0.9303, 0.9802, 0.05462, 0.01636, 0.2142, 0.1347, 0.07735, 0.04166, 0.05577, 0.03481, 0.08596, 0.07826, 0.03221, 0.09236, 0.3511, 0.1792, 0.1244]): _vg.add([_i], _w, 'REPLACE')
_vg = ob_charmesh.vertex_groups.new(name='UpperArm.R')
for _i, _w in zip([88, 91, 92, 93, 94, 95, 96, 99, 100, 101, 102, 103, 104, 157, 158, 159, 160, 161, 162, 165, 166, 167, 168, 309, 318, 328, 331, 336, 337, 343, 344, 345, 346, 349, 351, 352, 353, 371, 373, 396, 397, 398, 399, 400, 401, 402, 403, 404, 422, 424, 425, 426, 430, 434], [0.0, 0.2004, 0.05868, 0.7686, 0.1128, 0.8295, 0.7997, 0.9811, 0.8856, 0.8738, 0.294, 0.9886, 0.9883, 1.0, 0.9895, 0.9931, 0.9691, 0.8853, 0.8583, 0.1025, 0.1347, 0.02317, 0.1088, 0.0, 0.0, 0.0, 0.0, 0.0, 0.0, 0.02345, 0.002917, 0.5717, 0.0, 0.0, 0.0, 0.0, 0.0, 0.0, 0.0, 0.0, 0.6537, 0.49, 0.0, 0.0, 0.0, 0.0578, 0.0, 0.0, 0.0, 0.06462, 0.0, 0.0, 0.03283, 0.002547]): _vg.add([_i], _w, 'REPLACE')
_vg = ob_charmesh.vertex_groups.new(name='LowerArm.R')
for _i, _w in zip([89, 90, 91, 92, 93, 94, 95, 96, 97, 98, 107, 108, 116, 117, 118, 119, 120, 121, 122, 125, 126, 127, 131, 132, 141, 142, 143, 147, 148, 149, 150, 152, 153, 156, 160, 161, 162, 163, 164, 165, 166, 167, 168, 169, 170, 171, 172, 173, 174], [0.8611, 0.8085, 0.7991, 0.9414, 0.2313, 0.8872, 0.1705, 0.2002, 0.1964, 0.7394, 0.05554, 0.006014, 0.2303, 0.1625, 0.7784, 0.003324, 0.1362, 0.8927, 0.8655, 0.07906, 0.7637, 0.6868, 0.1579, 0.08263, 0.3945, 0.2808, 0.3481, 0.125, 0.1885, 0.02181, 0.06382, 0.09295, 0.1215, 0.0009248, 0.004688, 0.1062, 0.06104, 0.9924, 0.9788, 0.8971, 0.8651, 0.9637, 0.8918, 0.9814, 0.9917, 0.9874, 0.9959, 0.9962, 1.002]): _vg.add([_i], _w, 'REPLACE')
_vg = ob_charmesh.vertex_groups.new(name='UpperFinger.R')
for _i, _w in zip([89, 90, 97, 98, 105, 106, 107, 108, 109, 110, 111, 112, 113, 114, 116, 117, 118, 119, 120, 122, 123, 125, 126, 127, 128, 129, 130, 131, 132, 141, 142, 143, 144, 145, 146, 147, 148, 149, 150, 151, 152, 154, 155, 156], [0.1005, 0.08632, 0.4291, 0.1601, 0.5033, 0.7224, 0.6634, 0.3347, 0.8678, 0.01537, 0.08417, 0.06242, 0.03665, 0.004805, 0.6738, 0.6498, 0.01062, 0.8463, 0.7328, 0.05991, 0.4311, 0.7369, 0.06872, 0.1158, 0.5063, 0.6827, 0.7891, 0.6311, 0.7096, 0.005639, 0.04434, 0.0791, 0.3175, 0.547, 0.5315, 0.2498, 0.06906, 0.2756, 0.1255, 0.1017, 0.01106, 0.1785, 0.3804, 0.2706]): _vg.add([_i], _w, 'REPLACE')
_vg = ob_charmesh.vertex_groups.new(name='LowerFinger.R')
for _i, _w in zip([105, 106, 107, 108, 109, 110, 111, 112, 113, 114, 115, 116, 119, 120, 123, 125, 128, 129, 130, 144, 145, 146, 154, 155, 156], [0.4909, 0.1892, 0.2662, 0.63, 0.07709, 0.9658, 0.9054, 0.9228, 0.953, 0.9702, 0.9751, 0.05594, 0.07358, 0.1038, 0.422, 9.611e-05, 0.2941, 0.1562, 0.0769, 0.153, 0.1035, 0.04847, 0.03961, 0.05884, 0.01367]): _vg.add([_i], _w, 'REPLACE')
_vg = ob_charmesh.vertex_groups.new(name='UpperThumb.R')
for _i, _w in zip([89, 90, 97, 98, 106, 109, 116, 117, 118, 119, 120, 121, 122, 123, 124, 125, 126, 127, 128, 129, 130, 131, 132, 135, 136, 138, 139, 141, 142, 143, 144, 145, 146, 147, 148, 149, 150, 151, 152, 153, 154, 155, 156, 370, 374], [0.0, 0.0, 0.0, 0.0, 0.0572, 0.01738, 0.0, 0.152, 0.162, 0.05196, 0.0, 0.07446, 0.04092, 0.08915, 0.0381, 0.1474, 0.1526, 0.1283, 0.12, 0.1059, 0.0945, 0.1737, 0.1705, 0.04425, 0.02351, 0.01802, 0.05806, 0.5214, 0.6499, 0.5356, 0.3054, 0.2027, 0.3171, 0.5667, 0.6821, 0.6241, 0.7147, 0.7897, 0.8333, 0.7634, 0.4161, 0.3695, 0.5477, 0.0, 0.0]): _vg.add([_i], _w, 'REPLACE')
_vg = ob_charmesh.vertex_groups.new(name='LowerThumb.R')
for _i, _w in zip([123, 124, 128, 129, 133, 134, 135, 136, 137, 138, 139, 140, 141, 143, 144, 145, 146, 147, 148, 149, 150, 151, 152, 153, 154, 155, 156], [0.04924, 0.9388, 0.06937, 0.02648, 0.9824, 0.9891, 0.926, 0.9365, 0.9692, 0.9587, 0.9303, 0.9802, 0.05462, 0.01636, 0.2142, 0.1347, 0.07735, 0.04166, 0.05577, 0.03481, 0.08596, 0.07826, 0.03221, 0.09236, 0.3511, 0.1792, 0.1244]): _vg.add([_i], _w, 'REPLACE')
_vg = ob_charmesh.vertex_groups.new(name='UpperLeg.L')
for _i, _w in zip([2, 3, 22, 25, 26, 28, 29, 30, 36, 216, 217, 218, 219, 221, 222, 224, 228, 229, 230, 231, 236, 237, 238, 239, 240, 241, 242, 243, 244, 245, 248, 249, 252, 253, 254, 255, 279, 280, 281, 282, 283, 284, 285, 286, 287, 288, 289, 290, 299, 420, 421, 423, 427, 428, 429], [0.0, 0.0, 0.0, 0.0, 0.0, 0.0, 0.0, 0.0, 0.0, 0.0, 0.0, 0.04509, 0.04954, 0.0, 0.0, 0.05479, 0.2293, 0.4169, 0.1749, 0.5306, 0.1723, 0.0, 0.1288, 0.0, 0.9311, 0.9172, 0.9471, 0.9263, 0.0, 0.05152, 0.1965, 0.1945, 0.008414, 0.0, 0.9255, 0.9438, 0.7352, 0.7681, 0.3447, 0.7343, 0.6804, 0.6565, 0.9397, 0.8881, 0.9614, 0.9831, 0.9794, 0.8913, 0.5, 0.0, 0.06711, 0.005353, 0.05933, 0.1408, 0.0]): _vg.add([_i], _w, 'REPLACE')
_vg = ob_charmesh.vertex_groups.new(name='LowerLeg.L')
for _i, _w in zip([232, 233, 234, 235, 236, 237, 238, 239, 240, 241, 242, 243, 250, 251, 252, 253, 254, 255, 256, 257, 258, 259, 260, 261, 268, 269, 279, 280, 281, 282, 283, 284, 293, 294, 295, 296, 297, 298, 299], [0.9479, 0.9107, 0.9377, 0.8875, 0.8229, 0.8425, 0.8682, 0.8938, 0.05761, 0.06318, 0.04376, 0.07136, 0.9403, 0.9109, 0.8714, 0.8336, 0.05615, 0.053, 0.202, 0.1078, 0.3733, 0.155, 0.1819, 0.1288, 0.2251, 0.238, 0.2589, 0.2298, 0.4759, 0.2531, 0.2456, 0.2653, 0.02868, 0.00827, 0.0, 0.0, 0.3265, 0.1544, 0.5]): _vg.add([_i], _w, 'REPLACE')
_vg = ob_charmesh.vertex_groups.new(name='UpperLeg.R')
for _i, _w in zip([89, 90, 109, 112, 113, 115, 116, 117, 123, 341, 342, 343, 344, 347, 348, 350, 354, 355, 356, 357, 362, 363, 364, 365, 366, 367, 368, 369, 370, 371, 374, 375, 378, 379, 380, 381, 420, 421, 423, 427, 428, 429, 435, 436, 437, 438, 439, 440, 441, 442, 443, 444, 445, 446, 455], [0.0, 0.0, 0.0, 0.0, 0.0, 0.0, 0.0, 0.0, 0.0, 0.0, 0.0, 0.04509, 0.04954, 0.0, 0.0, 0.05479, 0.2293, 0.4169, 0.1749, 0.5306, 0.1723, 0.0, 0.1288, 0.0, 0.9311, 0.9172, 0.9471, 0.9263, 0.0, 0.05152, 0.1965, 0.1945, 0.008414, 0.0, 0.9255, 0.9438, 0.0, 0.06711, 0.005353, 0.05933, 0.1408, 0.0, 0.7352, 0.7681, 0.3447, 0.7343, 0.6804, 0.6565, 0.9397, 0.8881, 0.9614, 0.9831, 0.9794, 0.8913, 0.5]): _vg.add([_i], _w, 'REPLACE')
_vg = ob_charmesh.vertex_groups.new(name='LowerLeg.R')
for _i, _w in zip([358, 359, 360, 361, 362, 363, 364, 365, 366, 367, 368, 369, 376, 377, 378, 379, 380, 381, 382, 383, 384, 385, 386, 387, 394, 395, 435, 436, 437, 438, 439, 440, 449, 450, 451, 452, 453, 454, 455], [0.9479, 0.9107, 0.9377, 0.8875, 0.8229, 0.8425, 0.8682, 0.8938, 0.05761, 0.06318, 0.04376, 0.07136, 0.9403, 0.9109, 0.8714, 0.8336, 0.05615, 0.053, 0.202, 0.1078, 0.3733, 0.155, 0.1819, 0.1288, 0.2251, 0.238, 0.2589, 0.2298, 0.4759, 0.2531, 0.2456, 0.2653, 0.02868, 0.00827, 0.0, 0.0, 0.3265, 0.1544, 0.5]): _vg.add([_i], _w, 'REPLACE')
_vg = ob_charmesh.vertex_groups.new(name='LegPoleTarget.L')
_vg = ob_charmesh.vertex_groups.new(name='Foot.L')
for _i, _w in zip([232, 233, 234, 235, 250, 251, 256, 257, 258, 259, 260, 261, 262, 263, 264, 265, 268, 269, 291, 292, 293, 294, 295, 296, 297, 298], [0.04276, 0.08383, 0.05387, 0.1028, 0.0539, 0.08035, 0.4687, 0.88, 0.4949, 0.8223, 0.5287, 0.8457, 0.883, 0.8482, 0.03678, 0.06013, 0.5096, 0.5204, 0.1188, 0.1069, 0.8416, 0.8591, 0.8124, 0.8717, 0.568, 0.5717]): _vg.add([_i], _w, 'REPLACE')
_vg = ob_charmesh.vertex_groups.new(name='Toe.L')
for _i, _w in zip([262, 263, 264, 265, 266, 267, 291, 292, 293, 294, 295, 296], [0.103, 0.128, 0.9557, 0.9383, 0.9875, 0.9814, 0.8772, 0.8897, 0.1186, 0.1117, 0.0128, 0.001681]): _vg.add([_i], _w, 'REPLACE')
_vg = ob_charmesh.vertex_groups.new(name='LegPoleTarget.R')
_vg = ob_charmesh.vertex_groups.new(name='Foot.R')
for _i, _w in zip([358, 359, 360, 361, 376, 377, 382, 383, 384, 385, 386, 387, 388, 389, 390, 391, 394, 395, 447, 448, 449, 450, 451, 452, 453, 454], [0.04276, 0.08383, 0.05387, 0.1028, 0.0539, 0.08035, 0.4687, 0.88, 0.4949, 0.8223, 0.5287, 0.8457, 0.883, 0.8482, 0.03678, 0.06013, 0.5096, 0.5204, 0.1188, 0.1069, 0.8416, 0.8591, 0.8124, 0.8717, 0.568, 0.5717]): _vg.add([_i], _w, 'REPLACE')
_vg = ob_charmesh.vertex_groups.new(name='Toe.R')
for _i, _w in zip([388, 389, 390, 391, 392, 393, 447, 448, 449, 450, 451, 452], [0.103, 0.128, 0.9557, 0.9383, 0.9875, 0.9814, 0.8772, 0.8897, 0.1186, 0.1117, 0.0128, 0.001681]): _vg.add([_i], _w, 'REPLACE')
_vg = ob_charmesh.vertex_groups.new(name='LegControl.L')
for _i, _w in zip([49, 232, 233, 250, 256, 257, 258, 259, 260, 261, 268, 269], [0.0, 0.0, 0.0, 0.0, 0.0, 0.0, 0.0, 0.0, 0.0, 0.0, 0.0, 0.0]): _vg.add([_i], _w, 'REPLACE')
_vg = ob_charmesh.vertex_groups.new(name='LegControl.R')
for _i, _w in zip([136, 358, 359, 376, 382, 383, 384, 385, 386, 387, 394, 395], [0.0, 0.0, 0.0, 0.0, 0.0, 0.0, 0.0, 0.0, 0.0, 0.0, 0.0, 0.0]): _vg.add([_i], _w, 'REPLACE')
_m = ob_charmesh.modifiers.new('Armature', 'ARMATURE')
_m.object = ob_armature
ob_capsule.location = (0.0, 0.0, 0.6779)
ob_capsule.scale = (0.473, 0.473, 1.858)
ob_capsule.hide_viewport = True
ob_capsule.lineart.crease_threshold = 0.0
ob_head.location = (0.0, 0.0, 2.364)
ob_head.scale = (0.1, 0.1, 0.1)
ob_head.lineart.crease_threshold = 0.0
ob_3rdeye.location = (0.0, 0.0, 15.12)
ob_3rdeye.scale = (0.1, 0.1, 0.1)
ob_3rdeye.lineart.crease_threshold = 0.0

# ---- collection membership
col_collection_1.objects.link(ob_armature)
col_collection_1.objects.link(ob_charmesh)
col_collection_1.objects.link(ob_capsule)
col_collection_1.objects.link(ob_head)
col_collection_1.objects.link(ob_3rdeye)

# ---- scene / render settings (as saved in the file)
scene.frame_start = 1; scene.frame_end = 250; scene.frame_set(32)
scene.render.engine = 'BLENDER_EEVEE_NEXT'
scene.render.resolution_percentage = 50
scene.render.dither_intensity = 0.0
scene.cycles.use_denoising = False
scene.cycles.samples = 10
scene.cycles.sampling_pattern = 'TABULATED_SOBOL'
scene.cycles.light_sampling_threshold = 0.0
scene.cycles.use_adaptive_sampling = False
scene.cycles.use_light_tree = False
scene.cycles.blur_glossy = 0.0
scene.cycles.pixel_filter_type = 'GAUSSIAN'
scene.cycles.sample_clamp_indirect = 0.0
scene.view_settings.view_transform = 'Standard'
bpy.context.view_layer.update()

# ---- added for rendering (the .blend has no active camera and no usable light): camera, sun
cam_auto = bpy.data.cameras.new('AutoCamera')
cam_auto.lens = 50.0
cam_auto.sensor_width = 36.0
cam_auto.clip_end = 1000.0
ob_auto_camera = bpy.data.objects.new('AutoCamera', cam_auto)
scene.collection.objects.link(ob_auto_camera)
ob_auto_camera.location = (15.3703, -18.5241, 19.2639)
ob_auto_camera.rotation_euler = (1.09748, -7.21219e-08, 0.694738)
scene.camera = ob_auto_camera
light_auto_sun = bpy.data.lights.new('AutoSun', 'SUN')
light_auto_sun.energy = 3.0
light_auto_sun.angle = 0.0523599
ob_auto_sun = bpy.data.objects.new('AutoSun', light_auto_sun)
scene.collection.objects.link(ob_auto_sun)
ob_auto_sun.rotation_euler = (0.872665, 0.174533, 0.523599)
bpy.context.view_layer.update()
